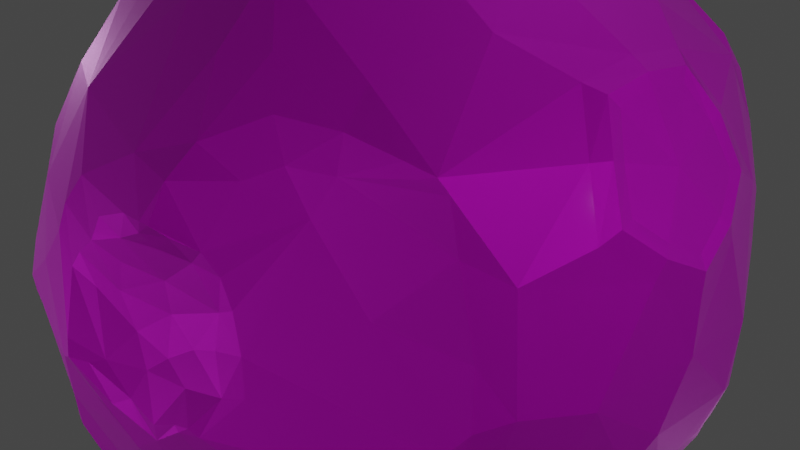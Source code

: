 # Source: planet.blend  (saved by Blender 2.80.75; exported with 4.5.12 LTS)
import bpy
from mathutils import Matrix  # noqa: F401  (used for matrix-valued properties, if any)

bpy.ops.wm.read_factory_settings(use_empty=True)
scene = bpy.context.scene
scene.name = 'Scene'

# ---- collections
col_collection = bpy.data.collections.new('Collection'); scene.collection.children.link(col_collection)

# ---- images (referenced by path relative to the original .blend; pixels are not part of the script)
import os
ASSET_DIR = os.environ.get("B2B_ASSET_DIR", "")  # directory of the original .blend (textures are referenced by path, not embedded)
HERE = os.path.dirname(os.path.abspath(__file__))  # packed textures are extracted next to this script under _unpacked/

def load_image(name, relpath, width, height, colorspace="sRGB"):
    """Load a texture the original file referenced (path relative to the .blend, or extracted next to this script)."""
    p = next((c for c in (os.path.join(HERE, relpath), os.path.join(ASSET_DIR, relpath)) if relpath and os.path.exists(c)), "")
    if p:
        img = bpy.data.images.load(p, check_existing=True)
        img.name = name
    else:  # same state as the original file: an image datablock whose file is absent (Cycles renders it pink)
        img = bpy.data.images.new(name, width, height)
        img.source = "FILE"
        img.filepath = "//" + (relpath or name)
    img.colorspace_settings.name = colorspace
    return img
img_bake = load_image('bake', 'moon.png', 1024, 1024, 'sRGB')

# ---- materials (node trees are filled in below, after node groups)
mat_moon_mat_001 = bpy.data.materials.new('moon mat.001')
mat_moon_mat_001.use_transparent_shadow = False

# ---- material node trees
mat_moon_mat_001.use_nodes = True; mat_moon_mat_001.node_tree.nodes.clear()
_N = mat_moon_mat_001.node_tree.nodes; _L = mat_moon_mat_001.node_tree.links
n0 = _N.new('ShaderNodeOutputMaterial'); n0.name = 'Material Output'; n0.location = (300, 300)
n1 = _N.new('ShaderNodeBsdfPrincipled'); n1.name = 'Principled BSDF'; n1.location = (10, 300)
n1.distribution = 'GGX'
n1.subsurface_method = 'BURLEY'
n1.inputs[1].default_value = 0.4273
n1.inputs[2].default_value = 0.6068
n1.inputs[3].default_value = 1.45
n1.inputs[13].default_value = 0.2205
n1.inputs[15].default_value = 0.3386
n1.inputs[19].default_value = 0.25
n1.inputs[24].default_value = 0.08682
n1.inputs[27].default_value = (0.0, 0.0, 0.0, 1.0)
n1.inputs[28].default_value = 1.0
n2 = _N.new('ShaderNodeTexImage'); n2.name = 'Image Texture'; n2.location = (-400, 215)
n2.image = img_bake
n3 = _N.new('ShaderNodeMix'); n3.name = 'Mix'; n3.location = (-260, 180)
n3.data_type = 'RGBA'
n3.inputs[0].default_value = 0.4273
n3.inputs[7].default_value = (1.0, 1.0, 1.0, 1.0)
n4 = _N.new('ShaderNodeMix'); n4.name = 'Mix.001'; n4.location = (-160, 180)
n4.data_type = 'RGBA'
n4.inputs[0].default_value = 0.3136
n4.inputs[6].default_value = (1.0, 1.0, 1.0, 1.0)
_L.new(n1.outputs[0], n0.inputs[0])
_L.new(n2.outputs[0], n1.inputs[0])
_L.new(n2.outputs[0], n3.inputs[6])
_L.new(n3.outputs[2], n4.inputs[7])
_L.new(n4.outputs[2], n1.inputs[14])
n0.is_active_output = True

# ---- world
world_world = bpy.data.worlds.new('World'); scene.world = world_world
world_world.use_nodes = True; world_world.node_tree.nodes.clear()
_N = world_world.node_tree.nodes; _L = world_world.node_tree.links
n0 = _N.new('ShaderNodeOutputWorld'); n0.name = 'World Output'; n0.location = (300, 300)
n1 = _N.new('ShaderNodeBackground'); n1.name = 'Background'; n1.location = (10, 300)
n1.inputs[0].default_value = (0.05088, 0.05088, 0.05088, 1.0)
_L.new(n1.outputs[0], n0.inputs[0])
n0.is_active_output = True
world_world.color = (0.05088, 0.05088, 0.05088)
world_world.use_sun_shadow = False
world_world.sun_shadow_jitter_overblur = 0.0

# ---- cameras
cam_camera = bpy.data.cameras.new('Camera')
cam_camera.clip_end = 100.0
cam_camera.ortho_scale = 7.314

# ---- lights
light_light_003 = bpy.data.lights.new('Light.003', 'POINT')
light_light_003.transmission_factor = 0.0
light_light_003.energy = 1000.0
light_light_003.shadow_soft_size = 0.1
light_light_003.shadow_maximum_resolution = 0.006
light_light_003.use_absolute_resolution = True
light_light_004 = bpy.data.lights.new('Light.004', 'POINT')
light_light_004.transmission_factor = 0.0
light_light_004.energy = 1000.0
light_light_004.shadow_soft_size = 0.1
light_light_004.shadow_maximum_resolution = 0.006
light_light_004.use_absolute_resolution = True
light_light = bpy.data.lights.new('Light', 'POINT')
light_light.transmission_factor = 0.0
light_light.energy = 1000.0
light_light.shadow_soft_size = 0.1
light_light.shadow_maximum_resolution = 0.006
light_light.use_absolute_resolution = True
light_light_001 = bpy.data.lights.new('Light.001', 'POINT')
light_light_001.transmission_factor = 0.0
light_light_001.energy = 1000.0
light_light_001.shadow_soft_size = 0.1
light_light_001.shadow_maximum_resolution = 0.006
light_light_001.use_absolute_resolution = True
light_light_002 = bpy.data.lights.new('Light.002', 'POINT')
light_light_002.transmission_factor = 0.0
light_light_002.energy = 1000.0
light_light_002.shadow_soft_size = 0.1
light_light_002.shadow_maximum_resolution = 0.006
light_light_002.use_absolute_resolution = True

# ---- meshes
me_icosphere = bpy.data.meshes.new('Icosphere')
me_icosphere.from_pydata([(0.9232, 0.1467, 0.1687), (0.8912, 0.1311, 0.2209), (0.9033, 0.09862, 0.1405), (0.899, 0.04433, 0.1825), (0.894, 0.1397, 0.1821), (0.9244, 0.1529, 0.1963), (0.911, 0.06884, 0.2433), (0.7938, 0.03991, -0.4648), (0.7969, -0.04373, -0.4894), (0.7669, -0.02058, -0.4836), (0.7693, 0.02662, -0.4658), (0.7818, -0.04037, -0.3933), (-0.354, -0.7951, -0.05584), (-0.2171, -0.9074, -0.03826), (-0.2635, -0.7914, -0.2186), (0.02685, -0.7826, 0.5072), (-0.7816, -0.02533, 0.4266), (-0.8021, -0.2818, 0.4198), (-0.7375, -0.218, 0.5483), (-0.1747, 0.8204, -0.01822), (-0.2045, 0.9062, 0.1062), (-0.1746, 0.8251, -0.2799), (-0.0137, 0.3982, -0.7941), (0.0364, 0.2517, -0.8395), (0.4371, 0.6855, 0.2509), (0.3557, 0.6929, 0.3831), (0.471, 0.7681, 0.1412), (0.03886, 0.179, 0.7495), (-0.09571, -0.2698, 0.8614), (-0.2659, -0.6175, -0.4386), (0.7872, -0.4454, -0.3059), (0.7874, 0.1688, -0.2964), (0.8798, -0.1147, 0.1879), (-0.4202, 0.6253, -0.3685), (0.008285, 0.07249, -0.9643), (0.7054, -0.5218, -0.4111), (-0.8321, 3.26e-09, -0.416), (0.703, 0.4818, -0.421), (-0.7125, -0.4822, 0.4311), (-0.7139, 0.49, 0.4175), (0.886, 0.01026, 0.415), (-0.1571, -0.4684, -0.8115), (0.4302, -0.2708, -0.7656), (0.2435, -0.7629, -0.5056), (0.4098, 0.2907, -0.8232), (-0.463, 0.03709, -0.8321), (-0.6547, -0.4687, -0.5049), (-0.1911, 0.5099, -0.8073), (0.22, 0.7883, -0.5156), (-0.0001031, -0.9766, 0.01842), (0.5827, -0.7799, 0.003724), (-0.9113, -0.2851, 0.03154), (-0.5836, -0.7773, -0.003363), (-0.9183, 0.287, 0.01559), (0.5869, 0.7697, 0.007647), (0.03935, 0.9748, 0.02597), (0.6834, -0.489, 0.4619), (-0.2011, -0.8217, 0.4906), (-0.231, 0.7953, 0.4947), (0.6684, 0.4878, 0.4995), (0.1547, -0.4928, 0.8117), (0.5261, -0.01821, 0.813), (-0.4326, -0.294, 0.8107), (-0.3487, 0.6586, -0.5599), (-0.4736, 0.5903, -0.5527), (-0.7022, 0.5049, -0.3364), (-0.6214, 0.5481, -0.4847), (-0.2144, 0.8694, -0.3513), (-0.3044, 0.8808, 0.06962), (-0.4304, 0.8062, 0.1689), (-0.7505, 0.5549, 0.1063), (0.7814, -0.4589, -0.3362), (0.7828, 0.02311, -0.5578), (0.7849, -0.1935, -0.4942), (0.8052, 0.2309, -0.4291), (0.8445, 0.327, -0.242), (0.7833, 0.1563, -0.5141), (0.8956, 0.3519, -0.02022), (0.9332, 0.1995, 0.1338), (0.9248, 0.335, 0.02263), (0.8835, -0.1869, 0.2802), (0.8611, -0.4106, 0.02619), (0.7802, -0.4803, -0.2734), (0.9106, -0.116, 0.2723), (-0.3773, -0.5201, -0.6672), (-0.5941, -0.6129, -0.3907), (0.4094, -0.08678, 0.8456), (0.3352, 0.3416, 0.7711), (0.2333, 0.5156, 0.7703), (-0.09097, 0.4728, 0.7693), (0.4306, 0.1354, 0.8159), (-0.3567, 0.06526, 0.8385), (-0.4344, 0.1767, 0.8114), (-0.3016, 0.3464, 0.823), (0.4897, 0.8183, 0.102), (0.3934, 0.8422, 0.1211), (0.2417, 0.8657, 0.2756), (0.2067, 0.8792, 0.3394), (0.5909, 0.6469, 0.329), (0.1824, 0.8507, 0.4205), (0.2287, 0.7892, 0.5096), (0.5718, 0.6264, 0.4183), (0.3483, 0.698, 0.5279), (0.4414, 0.6477, 0.5138), (0.1116, 0.1788, -0.919), (0.1845, 0.3901, -0.8435), (-0.2386, 0.2751, -0.8667), (-0.05852, 0.1292, -0.9492), (0.09444, 0.4821, -0.7887), (0.0191, 0.5233, -0.7749), (0.01192, 0.9068, -0.2235), (-0.13, 0.8729, -0.3549), (0.03468, 0.9162, -0.1856), (-0.3265, 0.7641, -0.1695), (-0.304, 0.7709, -0.2399), (-0.0969, 0.9407, 0.09406), (-0.2032, 0.9019, 0.1515), (-0.8292, -0.2665, 0.3472), (-0.8876, 0.03686, 0.2918), (-0.873, 0.1038, 0.3538), (-0.8742, -0.1921, 0.2712), (-0.8224, 0.1245, 0.4744), (-0.8937, -0.03727, 0.2881), (-0.7815, 0.09404, 0.5461), (-0.7052, -0.1727, 0.598), (-0.7029, -0.09697, 0.6289), (-0.7193, 0.01806, 0.6188), (0.1953, -0.8567, 0.4043), (0.01746, -0.9113, 0.2278), (-0.02916, -0.9208, 0.2217), (-0.1215, -0.8791, 0.3197), (0.1674, -0.8008, 0.504), (-0.213, -0.8129, -0.2495), (-0.5261, -0.74, -0.234), (-0.4225, -0.7241, -0.2663), (-0.5419, -0.7729, -0.1285), (-0.3546, -0.851, 0.08866), (0.7881, -0.06292, -0.4144), (0.7829, -0.006292, -0.3867), (0.797, 0.01689, -0.4919), (0.7835, 0.01456, -0.3917), (0.7852, 0.04551, -0.4356), (0.8907, 0.08733, 0.09931), (0.9008, 0.03104, 0.1733), (0.9097, 0.02167, 0.2013), (0.9145, 0.1195, 0.2473), (0.9136, 0.07943, 0.2686), (0.6651, -0.6795, 0.05183), (0.666, -0.6953, 0.0004639), (0.7013, -0.5965, 0.1467), (0.7006, -0.6259, -0.08822), (0.7619, -0.5505, 0.03728), (0.6787, -0.6031, 0.000825), (0.7018, -0.5757, 0.058), (0.7428, -0.5632, 0.08028), (0.7093, -0.568, 0.01293), (0.6659, -0.6387, 0.05165), (0.6645, -0.641, 0.0122), (0.6732, -0.6039, 0.04985), (0.8966, 0.126, 0.1578), (0.8897, 0.05954, 0.2197), (0.9103, 0.1037, 0.2499), (0.8871, 0.09023, 0.234), (0.8758, 0.1095, 0.2173), (0.8708, 0.08612, 0.1787), (0.8739, 0.07387, 0.2075), (0.8744, 0.1186, 0.1871), (0.8799, 0.1005, 0.1608), (0.895, 0.06805, 0.1515), (0.7989, -0.0179, -0.4979), (0.759, -0.04526, -0.4218), (0.7917, -0.06011, -0.4714), (0.7873, 0.03652, -0.4112), (0.7521, 0.002426, -0.4174), (0.747, -0.02195, -0.4552), (0.7529, -0.01916, -0.4117), (0.7595, 0.0211, -0.4216), (0.7506, 0.0006612, -0.4642), (0.7676, -0.04796, -0.4685), (-0.4379, -0.7701, -0.08588), (-0.3575, -0.7649, -0.1356), (-0.48, -0.7475, -0.2116), (-0.2948, -0.8052, -0.08888), (-0.4281, -0.7394, -0.2271), (-0.1897, -0.919, -0.07614), (-0.2376, -0.8423, -0.1223), (-0.4883, -0.8359, 0.0102), (-0.06596, -0.8341, 0.3464), (-0.0536, -0.9067, 0.2381), (-0.05116, -0.8052, 0.4201), (0.1966, -0.8375, 0.4658), (0.01351, -0.8269, 0.3342), (0.09896, -0.8138, 0.4048), (-0.8116, 0.05801, 0.4802), (-0.8467, 0.0631, 0.402), (-0.8237, -0.0532, 0.3554), (-0.8335, -0.1714, 0.3315), (-0.7672, -0.1958, 0.4399), (-0.7526, -0.09657, 0.4711), (-0.1379, 0.8564, 0.01763), (-0.2483, 0.8322, 0.02636), (-0.07675, 0.8554, -0.2228), (-0.2323, 0.7933, -0.0518), (-0.1669, 0.7937, -0.1107), (-0.1605, 0.8019, -0.1984), (-0.2999, 0.7736, -0.158), (-0.3417, 0.8193, 0.01001), (-0.09242, 0.8426, -0.05727), (-0.05549, 0.9123, 0.002389), (0.006736, 0.4581, -0.796), (-0.09056, 0.3782, -0.8061), (0.1491, 0.4024, -0.8341), (0.02109, 0.1791, -0.8949), (-0.04707, 0.298, -0.8151), (-0.05435, 0.2245, -0.858), (-0.1793, 0.2976, -0.856), (-0.1451, 0.4832, -0.8336), (-0.1151, 0.5103, -0.8253), (0.2896, 0.7815, 0.4979), (0.3002, 0.7515, 0.4254), (0.4771, 0.7164, 0.1885), (0.5468, 0.6363, 0.399), (0.304, 0.8266, 0.205), (0.3931, 0.7351, 0.2054), (0.2936, 0.7604, 0.3341), (0.3621, 0.7036, 0.2887), (0.5103, 0.6652, 0.2631), (0.4412, 0.6563, 0.3266), (-0.2283, 0.1933, 0.794), (-0.02334, 0.3543, 0.7739), (-0.06982, -0.07897, 0.8112), (0.8905, -0.1998, 0.2086), (0.9024, -0.1295, 0.243), (0.846, 0.02588, 0.003799), (0.781, -0.106, -0.3084), (0.8388, -0.2589, -0.03319), (0.8105, 0.2278, -0.356), (-0.5551, 0.5943, -0.1784), (-0.5142, 0.7446, 0.114), (-0.7282, 0.5757, 0.07648), (-0.381, 0.6598, -0.4779), (-0.07405, -0.2283, -0.8974), (0.5652, -0.4329, -0.6135), (0.7611, -0.3729, -0.4535), (0.5663, 0.4213, -0.6182), (-0.2356, -0.09681, -0.8994), (-0.8095, -0.1902, -0.4767), (-0.03382, 0.09358, -0.9611), (0.4921, 0.6404, -0.471), (0.7659, -0.4812, -0.3649), (0.9224, 0.1416, 0.2279), (0.4134, -0.8105, 0.2303), (-0.9104, -0.1176, -0.2748), (-0.6447, -0.6401, 0.2297), (0.641, 0.6421, -0.2352), (0.4596, -0.669, 0.469), (-0.4948, -0.6415, 0.4703), (0.7779, 0.2228, 0.48), (0.2168, -0.7115, 0.601), (-0.6006, -0.3945, 0.6181), (-0.5693, 0.4186, 0.6194), (-0.1695, -0.5439, -0.7864), (0.2501, -0.1475, -0.9044), (0.492, -0.6424, -0.4699), (0.1884, 0.1542, -0.9169), (-0.6958, 0.002141, -0.6194), (-0.5965, -0.5327, -0.5406), (-0.1649, 0.6657, -0.6531), (-0.7732, 0.2267, -0.4713), (-0.09096, 0.8345, -0.4721), (0.1655, -0.9095, 0.2583), (0.655, -0.6699, -0.1736), (-0.7958, -0.4596, 0.2114), (-0.8939, 0.1403, -0.2293), (0.763, -0.2106, 0.5135), (-0.4847, 0.6419, 0.4855), (0.1735, -0.348, 0.8727), (0.7045, -0.001236, 0.6196), (-0.3452, -0.1932, 0.8746), (-0.4056, 0.2815, 0.854), (0.638, 0.2068, 0.6571), (0.4278, 0.5046, 0.6707), (-0.3342, 0.4831, 0.7409), (-0.4203, 0.548, 0.6362), (-0.4089, -0.05399, 0.8494), (-0.1356, -0.3887, 0.8506), (-0.3047, -0.5531, 0.6855), (0.4369, -0.4467, 0.6889), (0.5912, -0.2496, 0.6732), (-0.9345, -0.004215, -0.01367), (-0.4796, -0.7583, 0.2787), (-0.1303, -0.9029, 0.2605), (0.2732, 0.8881, -0.1017), (0.4109, 0.795, -0.254), (0.1146, 0.9076, -0.2441), (-0.661, 0.5272, -0.4959), (-0.7957, 0.4226, -0.2861), (-0.7534, -0.5455, -0.005829), (-0.7988, -0.3992, -0.2514), (-0.6344, -0.6411, -0.2863), (0.2903, -0.8885, 0.03305), (0.1112, -0.8946, -0.2787), (0.4687, -0.7638, -0.2674), (0.4171, 0.5426, -0.6415), (-0.001021, 0.6124, -0.7288), (-0.465, 0.5202, -0.638), (-0.5609, 0.2586, -0.696), (-0.585, -0.2442, -0.6769), (-0.3392, -0.245, -0.8271), (-0.4014, -0.4909, -0.7031), (0.6647, -0.1176, -0.6628), (0.4522, -0.0264, -0.8411), (0.03246, -0.6433, -0.6916), (0.1826, -0.3311, -0.8663), (0.3562, -0.4937, -0.7174), (-0.5967, 0.5571, -0.5204), (-0.239, 0.7682, -0.5089), (-0.7531, 0.5064, -0.1221), (-0.5797, 0.7191, 0.1905), (-0.6748, 0.6439, 0.1648), (-0.2766, 0.7958, -0.2965), (-0.4463, 0.7512, 0.352), (0.7858, -0.03252, -0.5611), (0.7615, -0.1321, -0.5591), (0.7836, 0.07281, -0.5662), (0.8562, 0.3775, -0.115), (0.8607, -0.3546, 0.1729), (0.907, -0.0814, 0.3294), (0.7806, 0.3093, -0.452), (0.7909, -0.4392, 0.2621), (-0.1555, -0.5697, -0.7334), (0.06346, -0.8025, -0.4664), (-0.05552, -0.6344, -0.6692), (-0.09005, -0.951, -0.1283), (0.1255, -0.7907, -0.5242), (0.02957, -0.835, -0.3821), (0.3116, -0.1575, 0.8436), (0.1717, 0.5221, 0.8159), (0.1081, 0.5295, 0.7781), (0.4773, -0.002798, 0.8627), (-0.4385, 0.1027, 0.8028), (-0.3859, 0.2942, 0.8567), (-0.4178, 0.2326, 0.8504), (0.0229, -0.3307, 0.8857), (0.1701, -0.2751, 0.8774), (-0.3047, -0.1275, 0.8759), (0.2338, 0.2858, 0.777), (0.1066, -0.138, 0.8267), (0.2627, -0.004706, 0.8007), (0.4759, 0.03563, 0.8554), (-0.1197, -0.3408, 0.8704), (0.6091, 0.6906, 0.2204), (0.5699, 0.7416, 0.1577), (0.2666, 0.8789, 0.1662), (0.1972, 0.8391, 0.4491), (0.3813, 0.6629, 0.5353), (0.497, 0.6487, 0.4796), (0.3249, 0.7459, 0.5091), (0.3814, 0.6846, 0.465), (0.2323, 0.8505, 0.3891), (0.2628, 0.7506, 0.5497), (0.2324, 0.8668, 0.3331), (0.2872, 0.8409, 0.2199), (0.5271, 0.7934, 0.1149), (0.05614, 0.1412, -0.943), (-0.1006, 0.1523, -0.9303), (-0.1604, 0.4969, -0.8507), (0.1688, 0.3315, -0.8593), (-0.1722, 0.1804, -0.9036), (0.2606, 0.3557, -0.8517), (0.1632, 0.2486, -0.8865), (-0.1282, 0.2116, -0.8879), (-0.02955, 0.906, -0.2601), (-0.04147, 0.8809, -0.3158), (-0.1889, 0.8777, -0.355), (-0.009192, 0.994, -0.000756), (-0.0172, 0.8956, -0.1464), (-0.03602, 0.9467, 0.006974), (-0.3559, 0.7713, -0.07756), (-0.7889, -0.306, 0.4448), (-0.8935, -0.1207, 0.2818), (-0.6545, 0.1533, 0.6675), (-0.7674, 0.01568, 0.557), (-0.9002, 0.1634, 0.2475), (0.1259, -0.9032, 0.2629), (0.03824, -0.7552, 0.5595), (-0.07635, -0.8044, 0.5101), (-0.1501, -0.8291, 0.4758), (-0.1844, -0.8801, -0.2054), (-0.3284, -0.7455, -0.2479), (-0.5565, -0.8133, -0.0357), (-0.2181, -0.9218, -0.004001), (-0.405, -0.8435, 0.05944), (-0.314, -0.8475, -0.01), (-0.5366, -0.823, -0.01408), (0.7911, -0.08515, -0.4484), (0.9185, 0.1231, 0.1438), (0.8973, -0.03178, 0.2017), (0.6776, -0.6495, 0.0925), (0.739, -0.5799, -0.07022), (0.7528, -0.564, -0.02124), (0.6704, -0.6803, 0.004138), (0.6939, -0.6252, -0.03908), (0.6965, -0.6028, 0.09681), (0.9129, 0.0406, 0.2085), (0.93, 0.1433, 0.1567), (0.7826, -0.06675, -0.4413), (-0.3358, -0.7639, -0.1995), (-0.5042, -0.7974, -0.04254), (0.1079, -0.8458, 0.3301), (-0.154, -0.8365, 0.4355), (-0.8551, -0.001329, 0.3445), (-0.787, -0.1553, 0.3859), (-0.8198, 0.09499, 0.5151), (-0.09956, 0.8658, -0.2846), (-0.2523, 0.7987, -0.2638), (-0.05879, 0.8559, -0.1493), (-0.1348, 0.91, 0.06976), (-0.06966, 0.4585, -0.8061), (0.0554, 0.4167, -0.8033), (0.04614, 0.3334, -0.8082), (0.4311, 0.6614, 0.4291), (-0.2245, 0.1495, 0.7946), (-0.3567, 0.2447, 0.8377), (-0.139, 0.3087, 0.7904), (0.1185, 0.3835, 0.7872), (0.1366, 0.3692, 0.7831), (-0.4443, -0.6213, -0.3966), (0.8578, 0.2821, -0.1596), (0.9141, 0.2777, 0.008077), (0.933, 0.1741, 0.1365), (0.827, -0.4427, -0.1444), (0.8827, -0.2806, 0.1123), (-0.639, 0.6737, 0.1252), (-0.328, 0.8709, 0.08751), (-0.3856, 0.7916, 0.009652), (-0.2408, 0.8421, -0.3258), (0.6221, -0.3142, -0.6598), (-0.2653, 0.09332, -0.903), (-0.3199, 0.2656, -0.8524), (0.243, 0.2516, -0.8869), (0.8176, -0.4908, 0.001325), (0.7376, 0.5615, -0.146), (0.8155, 0.4913, 0.008848), (-0.6567, 0.2811, 0.6138), (-0.7899, 0.2418, 0.4904), (0.5541, 0.2405, 0.7188), (0.4549, 0.3995, 0.7071), (0.5555, 0.6066, 0.5007), (0.2835, 0.6469, 0.6347), (0.3359, 0.6065, 0.6395), (-0.5556, 0.1058, 0.7443), (-0.5702, -0.04767, 0.7386), (-0.6383, 0.08999, 0.6854), (0.03237, -0.3931, 0.8713), (-0.267, -0.2964, 0.8708), (-0.05504, -0.6935, 0.6387), (-0.1494, -0.8135, 0.5101), (0.09776, -0.6842, 0.6427), (0.495, -0.003686, 0.8577), (0.3506, -0.2404, 0.8466), (0.5336, 0.814, 0.07416), (0.6111, 0.5905, 0.4491), (0.5898, 0.752, 0.1204), (0.6378, 0.6286, 0.3168), (0.05978, 0.8345, 0.4719), (-0.1184, 0.9158, 0.214), (-0.3693, 0.8195, 0.2745), (-0.279, 0.8915, 0.08589), (-0.2182, 0.8747, 0.2643), (-0.8452, 0.3508, 0.2412), (-0.9128, -0.2011, 0.1861), (-0.9196, 0.07785, 0.1656), (-0.764, -0.3688, 0.4605), (-0.8941, -0.2483, 0.1986), (-0.823, -0.3702, 0.2852), (-0.327, -0.8417, 0.2511), (0.2282, -0.8472, 0.4511), (0.08803, -0.9379, 0.1796), (-0.01888, -0.9492, 0.1424), (0.6349, -0.6621, 0.2275), (0.6415, -0.7331, 0.003262), (0.6987, -0.5675, 0.2647), (0.1425, 0.925, 0.211), (0.2493, 0.9086, 0.06575), (0.003648, 0.9802, -0.04538), (0.06357, 0.8654, -0.3749), (0.1061, 0.8877, -0.3027), (-0.6307, -0.5704, -0.4495), (-0.5503, -0.7117, -0.275), (-0.5869, -0.7255, -0.1887), (0.276, 0.511, -0.7359), (0.1296, 0.604, -0.7028), (-0.2882, 0.608, -0.6701), (-0.3219, 0.7249, -0.4438), (-0.2261, 0.8424, -0.441), (-0.6621, 0.6431, 0.2492), (-0.7873, 0.4904, 0.1872), (-0.8391, 0.4579, 0.00218), (-0.6845, 0.515, -0.4631), (-0.7745, 0.5356, 0.0179), (-0.4684, 0.6033, -0.4661), (0.9226, 0.01866, 0.214), (0.9087, 0.06789, 0.3284), (0.6688, 0.1258, -0.6623), (0.7982, 0.1201, -0.4333), (0.8053, 0.07842, -0.5151), (0.8305, 0.386, 0.2496), (0.6462, 0.3076, -0.6086), (0.8026, 0.001844, -0.5305), (0.7853, 0.1065, -0.3726), (0.7975, -0.09918, -0.5102), (0.8025, -0.01855, -0.5141), (0.8237, -0.3483, 0.2989), (0.8294, -0.2178, 0.4043), (0.8164, 0.4011, -0.2754), (-0.5326, -0.5437, -0.5481), (0.1308, -0.8307, -0.4518), (-0.243, 0.548, 0.7159), (-0.1046, 0.6054, 0.7023), (-0.2282, -0.2523, 0.8848), (0.2804, 0.1393, 0.7927), (0.2645, 0.8101, 0.4381), (0.2407, 0.8389, 0.4223), (0.183, 0.6526, 0.6739), (0.01003, 0.6842, 0.6469), (-0.194, 0.4115, -0.8501), (-0.1554, 0.8578, -0.3138), (-0.2965, 0.7888, -0.07419), (-0.266, 0.885, 0.08031), (-0.7391, -0.04622, 0.5824), (-0.6262, -0.161, 0.6931), (-0.6234, -0.2361, 0.6685), (-0.7523, -0.2405, 0.5269), (-0.735, -0.135, 0.5555), (0.1103, -0.8032, 0.4808), (-0.1501, -0.9486, -0.006578), (-0.244, -0.9022, -0.0125), (-0.1483, -0.9252, -0.1847), (-0.08254, -0.9012, -0.2406), (-0.2833, -0.7577, -0.255), (-0.3651, -0.8314, 0.01118), (-0.1607, -0.92, -0.1803), (0.7903, -0.2464, -0.4484), (0.7945, -0.1221, -0.4607), (0.7855, -0.1244, -0.3843), (0.9172, 0.04942, 0.2298), (0.7179, -0.593, -0.03632), (0.765, -0.5549, 0.006663), (-0.8339, -0.1835, -0.3493), (0.5202, 0.7053, -0.3224), (-0.8942, -0.0008082, -0.2322), (0.3776, -0.6131, 0.5986), (-0.4671, -0.5451, 0.5998), (-0.8354, 0.1797, -0.354), (-0.7407, -0.5307, -0.1722), (0.286, -0.8653, -0.1723), (-0.7363, 0.113, -0.5447), (-0.7361, -0.1125, -0.5443), (-0.4556, -0.3241, -0.739), (0.3109, -0.0661, -0.8456), (0.2264, -0.4643, -0.7344), (0.4422, -0.4754, -0.6315), (-0.7721, -0.2283, -0.4695), (-0.8345, -0.2641, -0.3205), (-0.8931, -0.141, -0.2273), (-0.9215, -0.0004964, -0.1515), (-0.9112, 0.1162, -0.2762), (-0.8101, 0.1884, -0.4789), (-0.8368, 0.2596, -0.3266), (-0.7458, 0.002122, -0.602), (-0.6948, 0.1637, -0.6002), (-0.6945, -0.1625, -0.5998), (-0.7905, -0.1585, -0.4533), (-0.8616, -0.2201, -0.3523), (-0.8746, -0.09815, -0.2848), (-0.934, -0.0006665, -0.2117), (-0.8753, 0.09619, -0.2858), (-0.7906, 0.1565, -0.4557), (-0.8635, 0.216, -0.3577), (-0.7372, 0.002106, -0.558), (-0.7449, 0.1361, -0.586), (-0.7446, -0.1352, -0.5857), (0.1975, -0.1402, -0.8956), (0.2822, -0.003568, -0.8867), (0.4478, 0.008878, -0.8157), (0.1224, -0.3437, -0.8526), (0.1771, -0.53, -0.7383), (0.3312, -0.5436, -0.6735), (0.5529, -0.4009, -0.6682), (0.4674, -0.5442, -0.5983), (0.6422, -0.1367, -0.7105), (0.6418, -0.3351, -0.6029), (0.2516, -0.1623, -0.8525), (0.3189, -0.03619, -0.8968), (0.4248, -0.05787, -0.7989), (0.1886, -0.334, -0.8172), (0.2268, -0.4822, -0.7717), (0.3413, -0.4745, -0.6864), (0.5157, -0.3923, -0.6436), (0.4704, -0.4945, -0.655), (0.5987, -0.1585, -0.6815), (0.5804, -0.3122, -0.6365)], [], [(155, 548, 151), (398, 403, 149), (403, 153, 154), (156, 158, 398), (158, 156, 157), (157, 156, 147), (147, 156, 398), (153, 158, 155), (158, 153, 403), (158, 152, 155), (157, 152, 158), (0, 4, 159), (160, 6, 546), (162, 161, 6), (162, 165, 163), (160, 162, 6), (146, 6, 161), (4, 5, 1), (1, 166, 4), (4, 166, 159), (166, 167, 159), (165, 160, 3), (164, 3, 168), (143, 168, 3), (2, 159, 167), (167, 168, 2), (2, 168, 142), (169, 9, 8), (512, 139, 169), (170, 11, 137), (140, 176, 172), (138, 175, 140), (175, 138, 11), (137, 11, 545), (175, 170, 174), (176, 173, 177), (176, 10, 141), (178, 170, 406), (177, 139, 10), (139, 177, 9), (9, 174, 178), (178, 171, 8), (12, 179, 180), (180, 182, 12), (182, 180, 14), (132, 14, 540), (182, 185, 13), (134, 181, 133), (408, 390, 135), (191, 188, 129), (535, 192, 190), (15, 192, 535), (187, 191, 189), (410, 189, 387), (187, 189, 410), (411, 195, 16), (17, 412, 117), (16, 195, 412), (530, 198, 534), (197, 198, 412), (16, 198, 530), (198, 16, 412), (413, 193, 123), (121, 193, 413), (123, 382, 126), (207, 199, 208), (203, 207, 416), (414, 527, 21), (415, 204, 21), (203, 204, 205), (204, 203, 416), (201, 204, 416), (200, 202, 206), (19, 202, 200), (19, 200, 199), (417, 199, 20), (199, 417, 208), (418, 209, 22), (109, 209, 418), (419, 420, 22), (213, 420, 23), (368, 215, 371), (106, 215, 368), (213, 214, 215), (214, 213, 23), (212, 214, 23), (214, 212, 365), (104, 212, 23), (420, 370, 23), (367, 370, 420), (105, 367, 211), (418, 210, 216), (22, 210, 418), (358, 357, 102), (218, 357, 219), (224, 219, 25), (219, 224, 359), (220, 226, 351), (223, 220, 26), (96, 224, 222), (225, 224, 25), (224, 225, 222), (225, 223, 222), (226, 227, 221), (98, 226, 221), (227, 225, 25), (25, 421, 227), (227, 421, 221), (86, 348, 336), (341, 423, 93), (423, 341, 342), (426, 425, 27), (338, 425, 337), (347, 344, 336), (427, 489, 85), (80, 231, 232), (78, 430, 428), (233, 234, 31), (234, 235, 30), (432, 235, 32), (114, 320, 33), (596, 593, 42), (241, 586, 41), (602, 599, 42), (243, 592, 73), (241, 245, 34), (245, 308, 45), (439, 438, 45), (370, 440, 104), (443, 442, 54), (123, 381, 444), (126, 381, 123), (444, 381, 279), (280, 257, 59), (277, 280, 61), (447, 446, 59), (360, 449, 357), (275, 283, 58), (283, 260, 279), (341, 279, 342), (286, 285, 62), (456, 286, 57), (458, 258, 60), (460, 276, 60), (336, 460, 86), (287, 460, 60), (288, 287, 56), (274, 288, 56), (277, 274, 40), (98, 464, 351), (97, 465, 99), (470, 445, 39), (118, 472, 122), (120, 474, 117), (290, 253, 52), (256, 290, 57), (479, 129, 188), (480, 251, 50), (255, 480, 56), (483, 484, 55), (353, 484, 483), (293, 292, 54), (292, 294, 55), (112, 487, 110), (297, 272, 51), (38, 272, 253), (52, 490, 390), (300, 270, 49), (251, 300, 50), (263, 302, 43), (302, 271, 50), (303, 244, 44), (248, 303, 48), (492, 304, 48), (267, 304, 47), (63, 493, 64), (45, 306, 439), (305, 306, 295), (309, 266, 46), (312, 261, 41), (33, 240, 501), (65, 237, 33), (497, 470, 39), (296, 499, 295), (321, 275, 58), (42, 595, 601), (72, 324, 506), (506, 324, 76), (507, 250, 78), (257, 507, 59), (397, 502, 83), (144, 502, 397), (77, 428, 325), (80, 232, 83), (75, 236, 74), (508, 328, 76), (244, 508, 44), (514, 274, 56), (515, 328, 37), (516, 84, 29), (331, 335, 29), (330, 332, 29), (301, 517, 43), (519, 525, 58), (28, 520, 350), (279, 341, 282), (278, 345, 91), (348, 521, 27), (90, 521, 349), (357, 218, 360), (26, 94, 95), (523, 522, 359), (524, 525, 338), (100, 525, 524), (353, 362, 222), (101, 221, 356), (99, 359, 97), (526, 215, 106), (371, 365, 368), (366, 216, 526), (527, 436, 21), (67, 436, 527), (113, 205, 114), (415, 436, 320), (21, 436, 415), (126, 530, 125), (532, 259, 62), (385, 535, 131), (185, 388, 542), (132, 388, 14), (390, 394, 52), (536, 333, 49), (537, 393, 13), (391, 13, 184), (408, 394, 390), (393, 541, 12), (136, 541, 393), (185, 184, 13), (234, 510, 31), (396, 2, 142), (168, 143, 142), (143, 3, 144), (502, 404, 546), (157, 401, 402), (399, 400, 547), (400, 548, 155), (402, 547, 152), (399, 402, 150), (147, 401, 157), (546, 6, 146), (144, 3, 404), (404, 160, 546), (405, 0, 396), (406, 137, 395), (8, 171, 395), (180, 407, 14), (407, 180, 183), (135, 179, 408), (130, 188, 187), (130, 187, 410), (386, 189, 15), (385, 386, 15), (194, 411, 16), (382, 16, 530), (193, 382, 123), (114, 415, 320), (416, 207, 376), (115, 417, 116), (208, 417, 377), (418, 217, 109), (209, 419, 22), (107, 365, 364), (214, 371, 215), (365, 371, 214), (370, 104, 23), (367, 420, 211), (363, 94, 26), (220, 363, 26), (362, 96, 222), (96, 362, 353), (358, 421, 25), (347, 230, 28), (422, 230, 27), (91, 230, 422), (228, 422, 27), (228, 423, 92), (93, 423, 424), (229, 424, 27), (89, 424, 229), (424, 89, 93), (92, 423, 342), (425, 229, 27), (346, 426, 27), (87, 426, 346), (88, 426, 87), (389, 427, 29), (134, 427, 389), (77, 429, 428), (428, 429, 78), (79, 429, 77), (142, 233, 31), (144, 397, 143), (142, 430, 396), (233, 397, 32), (235, 431, 30), (231, 432, 32), (433, 238, 239), (237, 378, 33), (378, 237, 239), (69, 434, 238), (435, 434, 206), (435, 378, 239), (378, 113, 33), (113, 114, 33), (320, 436, 67), (323, 310, 322), (438, 245, 45), (366, 439, 47), (526, 439, 366), (106, 439, 526), (107, 438, 365), (105, 369, 367), (264, 440, 44), (34, 364, 104), (440, 369, 44), (243, 249, 35), (543, 243, 73), (249, 71, 82), (271, 481, 50), (249, 271, 35), (150, 271, 249), (431, 441, 400), (249, 399, 150), (400, 441, 548), (148, 481, 150), (431, 399, 82), (400, 399, 431), (515, 442, 325), (442, 254, 54), (77, 443, 79), (444, 445, 123), (123, 445, 413), (61, 349, 459), (459, 349, 339), (446, 280, 59), (281, 447, 59), (281, 450, 88), (103, 450, 448), (448, 356, 103), (88, 449, 337), (449, 360, 337), (450, 449, 88), (453, 381, 126), (92, 342, 453), (126, 452, 451), (125, 452, 126), (451, 452, 340), (531, 452, 125), (340, 452, 284), (451, 453, 126), (92, 451, 340), (343, 454, 276), (454, 343, 350), (520, 455, 350), (455, 278, 62), (454, 285, 60), (285, 455, 62), (457, 456, 57), (385, 456, 457), (457, 386, 385), (190, 477, 131), (456, 458, 60), (385, 458, 456), (459, 339, 86), (344, 276, 336), (343, 276, 344), (459, 460, 61), (86, 460, 459), (461, 463, 54), (462, 448, 59), (464, 462, 59), (463, 464, 54), (351, 464, 463), (465, 466, 58), (99, 465, 354), (375, 466, 55), (115, 466, 375), (467, 321, 58), (68, 434, 468), (468, 434, 69), (116, 468, 469), (466, 469, 58), (383, 470, 53), (470, 383, 119), (289, 472, 53), (122, 472, 471), (471, 380, 122), (118, 383, 472), (119, 383, 118), (472, 383, 53), (474, 471, 51), (475, 272, 38), (473, 475, 38), (290, 476, 57), (392, 476, 186), (394, 186, 52), (49, 291, 536), (476, 291, 57), (136, 476, 392), (477, 190, 127), (387, 457, 57), (457, 387, 386), (270, 478, 49), (387, 57, 410), (478, 479, 49), (410, 57, 130), (188, 291, 479), (291, 188, 130), (479, 291, 49), (147, 481, 148), (326, 441, 81), (151, 441, 154), (481, 480, 50), (398, 480, 481), (481, 147, 398), (329, 441, 326), (154, 441, 329), (480, 482, 56), (149, 482, 398), (482, 329, 56), (96, 483, 361), (363, 461, 94), (94, 461, 95), (484, 353, 95), (484, 292, 55), (269, 486, 48), (67, 374, 495), (373, 486, 111), (55, 485, 375), (294, 485, 55), (487, 294, 48), (486, 487, 48), (372, 487, 486), (110, 487, 372), (489, 490, 85), (133, 490, 489), (490, 133, 135), (299, 490, 52), (488, 299, 46), (303, 491, 48), (491, 303, 44), (369, 491, 44), (366, 304, 217), (491, 492, 48), (105, 492, 491), (108, 492, 105), (109, 492, 108), (305, 493, 47), (315, 305, 295), (66, 315, 295), (493, 267, 47), (41, 261, 309), (516, 266, 84), (43, 334, 312), (330, 261, 332), (494, 240, 33), (320, 494, 33), (316, 494, 495), (239, 237, 500), (70, 496, 319), (500, 498, 70), (496, 497, 39), (70, 497, 496), (498, 500, 317), (498, 296, 53), (317, 296, 498), (296, 317, 65), (319, 496, 318), (501, 65, 33), (64, 315, 501), (501, 315, 66), (327, 503, 40), (0, 430, 78), (503, 502, 546), (146, 503, 546), (0, 78, 5), (145, 503, 146), (5, 78, 250), (503, 250, 40), (72, 504, 324), (322, 310, 72), (506, 505, 72), (76, 505, 506), (32, 397, 232), (75, 428, 236), (428, 75, 325), (443, 507, 79), (464, 443, 54), (76, 324, 508), (72, 509, 322), (510, 505, 31), (141, 7, 510), (139, 509, 7), (511, 544, 73), (323, 511, 73), (322, 511, 323), (512, 511, 322), (509, 512, 322), (329, 513, 56), (326, 513, 329), (80, 513, 326), (513, 514, 56), (76, 328, 74), (332, 331, 29), (84, 330, 29), (333, 301, 49), (301, 539, 335), (331, 517, 335), (43, 517, 334), (279, 282, 283), (89, 518, 93), (518, 519, 58), (345, 230, 91), (91, 284, 278), (340, 284, 91), (278, 284, 62), (339, 349, 86), (521, 346, 27), (522, 219, 359), (524, 360, 100), (525, 465, 58), (95, 223, 26), (421, 356, 221), (103, 356, 421), (526, 210, 215), (374, 527, 111), (67, 527, 374), (528, 202, 205), (200, 529, 20), (375, 377, 115), (531, 532, 62), (379, 473, 533), (259, 473, 38), (533, 532, 18), (197, 533, 18), (379, 533, 17), (122, 380, 195), (196, 380, 120), (194, 121, 119), (191, 128, 409), (129, 128, 191), (131, 535, 190), (186, 394, 408), (184, 536, 391), (542, 388, 538), (335, 540, 29), (539, 388, 132), (540, 389, 29), (12, 182, 393), (393, 182, 13), (186, 541, 392), (12, 541, 179), (538, 184, 542), (543, 544, 137), (234, 545, 138), (545, 234, 30), (141, 510, 172), (543, 545, 71), (137, 545, 543), (1, 145, 161), (145, 1, 250), (152, 547, 155), (158, 403, 398), (1, 161, 162, 163), (167, 166, 164), (164, 166, 163, 165), (160, 165, 162), (250, 1, 5), (406, 395, 171, 178), (502, 144, 404), (1, 163, 166), (165, 3, 164), (168, 167, 164), (9, 169, 139), (173, 176, 140, 175), (141, 10, 7), (174, 177, 173, 175), (11, 170, 175), (138, 545, 11), (192, 409, 127, 190), (177, 10, 176), (170, 178, 174), (10, 139, 7), (177, 174, 9), (8, 9, 178), (183, 180, 179), (134, 389, 183), (407, 183, 389), (183, 181, 134), (14, 185, 182), (135, 133, 181), (187, 188, 191), (191, 192, 15, 189), (197, 18, 534, 198), (409, 192, 191), (118, 122, 411), (122, 195, 411), (17, 197, 412), (203, 202, 19, 207), (19, 199, 207), (414, 373, 111, 527), (205, 202, 203), (373, 414, 372), (414, 21, 204, 201), (114, 205, 415), (204, 415, 205), (372, 414, 201), (416, 110, 372, 201), (485, 112, 208, 377), (375, 485, 377), (213, 210, 22, 420), (20, 199, 200), (108, 211, 419), (211, 420, 419), (358, 25, 219, 357), (215, 210, 213), (104, 364, 212), (108, 105, 211), (361, 359, 224, 96), (24, 226, 220), (24, 220, 223), (425, 426, 88, 337), (24, 223, 225), (24, 227, 226), (351, 226, 98), (24, 225, 227), (340, 91, 422), (347, 28, 343, 344), (489, 427, 134, 133), (142, 31, 428, 430), (32, 232, 231), (233, 32, 235, 234), (586, 241, 34, 583), (326, 81, 432), (235, 432, 81), (82, 71, 30), (319, 318, 433), (243, 35, 242, 592), (245, 241, 41, 308), (438, 439, 106, 368), (549, 575, 36, 573), (563, 46, 298, 564), (298, 51, 565, 564), (550, 254, 37, 248), (248, 48, 293, 550), (293, 54, 254, 550), (551, 577, 36, 575), (565, 51, 289, 566), (289, 53, 273, 566), (442, 443, 77, 325), (258, 477, 255, 552), (255, 56, 287, 552), (287, 60, 258, 552), (259, 38, 256, 553), (256, 57, 286, 553), (286, 62, 259, 553), (280, 277, 40, 257), (87, 90, 446, 447), (283, 275, 39, 260), (102, 357, 449), (456, 60, 285, 286), (458, 385, 131, 258), (288, 61, 460, 287), (336, 276, 460), (274, 277, 61, 288), (445, 470, 119, 121), (290, 256, 38, 253), (480, 255, 477, 251), (293, 48, 294, 292), (296, 295, 268, 569), (554, 578, 36, 577), (273, 53, 296, 569), (272, 297, 52, 253), (297, 51, 298, 555), (298, 46, 299, 555), (299, 52, 297, 555), (251, 477, 270, 300), (135, 390, 490), (155, 151, 154, 153), (300, 49, 301, 556), (301, 43, 302, 556), (302, 50, 300, 556), (302, 263, 35, 271), (303, 248, 37, 244), (269, 48, 304, 267), (109, 304, 492), (316, 269, 267), (305, 47, 439, 306), (306, 45, 265, 571), (557, 580, 36, 578), (571, 268, 295, 306), (265, 45, 307, 572), (572, 307, 46, 563), (558, 573, 36, 580), (307, 45, 308, 559), (308, 41, 309, 559), (309, 46, 307, 559), (595, 42, 593, 560), (84, 266, 309), (583, 34, 264, 584), (264, 44, 585, 584), (312, 41, 586, 587), (332, 261, 312), (596, 42, 598, 561), (588, 43, 312, 587), (598, 42, 599, 562), (242, 35, 263, 590), (263, 43, 588, 590), (240, 63, 64, 501), (498, 53, 470, 497), (65, 317, 237), (70, 498, 497), (496, 39, 275, 321), (65, 499, 296), (70, 239, 500), (318, 496, 321), (504, 72, 310, 585), (507, 257, 40, 250), (44, 504, 585), (508, 244, 37, 328), (327, 40, 274, 514), (169, 8, 512), (80, 327, 514), (328, 515, 75, 74), (348, 86, 349, 521), (335, 517, 301), (89, 338, 519), (338, 525, 519), (93, 282, 341), (520, 345, 278), (354, 100, 522, 523), (205, 113, 378, 528), (95, 353, 222), (97, 359, 361), (101, 98, 221), (116, 417, 20), (534, 124, 125, 530), (124, 534, 18), (533, 259, 532), (117, 379, 17), (536, 184, 538, 333), (384, 409, 128), (385, 15, 535), (14, 388, 185), (401, 148, 150, 402), (391, 136, 537), (136, 393, 537), (391, 537, 13), (136, 392, 541), (542, 184, 185), (138, 510, 234), (407, 389, 540, 14), (149, 403, 154), (155, 547, 400), (547, 402, 399), (147, 148, 401), (145, 146, 161), (3, 160, 404), (396, 0, 159), (170, 137, 406), (181, 183, 179, 135), (196, 120, 117, 412), (384, 127, 409), (189, 386, 387), (119, 118, 194), (411, 194, 118), (208, 112, 376, 207), (16, 382, 193), (126, 382, 530), (112, 110, 376), (110, 416, 376), (220, 351, 352, 363), (115, 377, 417), (216, 217, 418), (109, 108, 209), (108, 419, 209), (364, 365, 212), (217, 216, 366), (102, 355, 358), (358, 355, 103, 421), (348, 27, 230, 347), (422, 228, 92, 340), (336, 348, 347), (228, 27, 424, 423), (425, 338, 89, 229), (233, 142, 143, 397), (28, 350, 343), (78, 429, 79), (405, 396, 430), (238, 433, 318, 69), (82, 30, 431), (81, 431, 235), (80, 326, 231), (432, 231, 326), (433, 239, 70, 319), (435, 239, 238, 434), (602, 42, 601), (68, 206, 434), (247, 34, 245, 438), (73, 592, 323), (264, 34, 104, 440), (107, 247, 438), (368, 365, 438), (107, 364, 247), (34, 247, 364), (243, 543, 71, 249), (370, 367, 440), (367, 369, 440), (442, 515, 37, 254), (150, 481, 271), (81, 441, 431), (82, 399, 249), (444, 260, 39, 445), (279, 260, 444), (349, 61, 280, 446), (90, 349, 446), (447, 281, 88, 87), (281, 59, 448, 450), (450, 355, 102, 449), (103, 355, 450), (452, 531, 62, 284), (279, 381, 342), (453, 342, 381), (285, 454, 350, 455), (92, 453, 451), (60, 276, 454), (520, 278, 455), (463, 461, 363, 352), (131, 477, 258), (448, 462, 101, 356), (464, 98, 101, 462), (352, 351, 463), (483, 55, 466, 465), (97, 483, 465), (467, 69, 318, 321), (467, 58, 469, 468), (69, 467, 468), (466, 115, 116, 469), (289, 51, 471, 472), (121, 413, 445), (474, 51, 272, 475), (120, 380, 471), (120, 471, 474), (379, 117, 475, 473), (117, 474, 475), (290, 52, 186, 476), (476, 136, 391, 291), (391, 536, 291), (127, 384, 270, 477), (478, 384, 128, 479), (384, 478, 270), (482, 149, 154, 329), (128, 129, 479), (130, 57, 291), (151, 548, 441), (398, 482, 480), (461, 54, 292, 484), (97, 361, 483), (96, 353, 483), (95, 461, 484), (269, 374, 111, 486), (488, 266, 516, 85), (269, 495, 374), (112, 485, 294), (373, 372, 486), (112, 294, 487), (46, 266, 488), (299, 488, 85, 490), (305, 315, 64, 493), (105, 491, 369), (47, 304, 366), (109, 217, 304), (316, 495, 269), (494, 316, 63, 240), (63, 316, 493), (316, 267, 493), (330, 84, 261), (309, 261, 84), (331, 332, 334), (312, 334, 332), (320, 67, 495, 494), (505, 76, 74, 236), (317, 500, 237), (66, 295, 499), (66, 499, 501), (65, 501, 499), (83, 503, 327), (0, 405, 430), (83, 502, 503), (145, 250, 503), (464, 59, 507, 443), (31, 505, 236), (78, 79, 507), (83, 232, 397), (31, 236, 428), (504, 44, 508, 324), (509, 72, 505, 510), (511, 8, 395, 544), (7, 509, 510), (516, 29, 427, 85), (139, 512, 509), (511, 512, 8), (80, 83, 327), (80, 514, 513), (325, 75, 515), (301, 333, 538, 539), (518, 58, 283, 282), (331, 334, 517), (93, 518, 282), (520, 28, 230, 345), (89, 519, 518), (521, 90, 87, 346), (523, 359, 99, 354), (100, 360, 218), (219, 522, 218), (100, 218, 522), (465, 525, 100, 354), (337, 360, 524), (338, 337, 524), (468, 116, 529, 68), (223, 95, 222), (216, 210, 526), (378, 435, 206), (202, 528, 206), (378, 206, 528), (200, 206, 68, 529), (116, 20, 529), (532, 531, 125, 124), (196, 412, 195, 380), (533, 473, 259), (124, 18, 532), (17, 533, 197), (335, 539, 132, 540), (16, 193, 194), (121, 194, 193), (186, 408, 179, 541), (538, 388, 539), (73, 544, 543), (395, 137, 544), (30, 71, 545), (140, 172, 510), (140, 510, 138), (172, 176, 141), (396, 159, 2), (0, 5, 4), (157, 402, 152), (574, 246, 563, 564), (252, 574, 564, 565), (576, 252, 565, 566), (567, 576, 566, 273), (568, 579, 569, 268), (579, 567, 273, 569), (570, 581, 571, 265), (581, 568, 268, 571), (246, 582, 572, 563), (582, 570, 265, 572), (549, 573, 246, 574), (575, 549, 574, 252), (551, 575, 252, 576), (577, 551, 576, 567), (578, 554, 579, 568), (554, 577, 567, 579), (580, 557, 581, 570), (557, 578, 568, 581), (573, 558, 582, 246), (558, 580, 570, 582), (323, 592, 310), (594, 262, 583, 584), (311, 594, 584, 585), (313, 597, 587, 586), (597, 314, 588, 587), (600, 589, 242, 590), (314, 600, 590, 588), (591, 311, 585, 310), (262, 313, 586, 583), (589, 437, 592, 242), (437, 591, 310, 592), (560, 593, 262, 594), (595, 560, 594, 311), (596, 561, 597, 313), (561, 598, 314, 597), (562, 599, 589, 600), (598, 562, 600, 314), (601, 595, 311, 591), (593, 596, 313, 262), (599, 602, 437, 589), (602, 601, 591, 437)])
_uv = me_icosphere.uv_layers.new(name='UVMap')
_uv.uv.foreach_set('vector', [0.304, 0.782, 0.3121, 0.7923, 0.3078, 0.7957, 0.5966, 0.5093, 0.5839, 0.5092, 0.581, 0.4978, 0.5839, 0.5092, 0.578, 0.5189, 0.5711, 0.513, 0.5959, 0.5193, 0.5872, 0.5206, 0.5966, 0.5093, 0.5872, 0.5206, 0.5959, 0.5193, 0.5975, 0.5284, 0.5975, 0.5284, 0.5959, 0.5193, 0.6056, 0.518, 0.6056, 0.518, 0.5959, 0.5193, 0.5966, 0.5093, 0.578, 0.5189, 0.5872, 0.5206, 0.5765, 0.5293, 0.5872, 0.5206, 0.578, 0.5189, 0.5839, 0.5092, 0.5872, 0.5206, 0.5876, 0.5318, 0.5765, 0.5293, 0.5975, 0.5284, 0.5876, 0.5318, 0.5872, 0.5206, 0.651, 0.7912, 0.6445, 0.7891, 0.6476, 0.7837, 0.3198, 0.6845, 0.3233, 0.6907, 0.3172, 0.6907, 0.7912, 0.3622, 0.7973, 0.3578, 0.7973, 0.3656, 0.4018, 0.4941, 0.4073, 0.5001, 0.3986, 0.4989, 0.6524, 0.7655, 0.6445, 0.7664, 0.6487, 0.7598, 0.4013, 0.4851, 0.4046, 0.4907, 0.3963, 0.4903, 0.3907, 0.5075, 0.3847, 0.5038, 0.3921, 0.4983, 0.3921, 0.4983, 0.3972, 0.5062, 0.3907, 0.5075, 0.3907, 0.5075, 0.3972, 0.5062, 0.3943, 0.5126, 0.3972, 0.5062, 0.4016, 0.5115, 0.3943, 0.5126, 0.6505, 0.7709, 0.6524, 0.7655, 0.6617, 0.7693, 0.6526, 0.7776, 0.6617, 0.7693, 0.6621, 0.7776, 0.4159, 0.5059, 0.4082, 0.5123, 0.4127, 0.5042, 0.6526, 0.7776, 0.6476, 0.7837, 0.6462, 0.7784, 0.2861, 0.7802, 0.2808, 0.7768, 0.2861, 0.7731, 0.4005, 0.5155, 0.4082, 0.5123, 0.4051, 0.525, 0.2877, 0.7791, 0.2956, 0.7754, 0.2914, 0.7829, 0.451, 0.6656, 0.4427, 0.6618, 0.4508, 0.662, 0.8388, 0.348, 0.8448, 0.3424, 0.8469, 0.3495, 0.4421, 0.639, 0.4433, 0.6467, 0.4371, 0.644, 0.447, 0.6372, 0.4531, 0.6434, 0.4421, 0.639, 0.7837, 0.3635, 0.7912, 0.3578, 0.7912, 0.3654, 0.4605, 0.6416, 0.4552, 0.6377, 0.4745, 0.6328, 0.8348, 0.3427, 0.8388, 0.348, 0.8292, 0.3516, 0.4433, 0.6467, 0.4482, 0.6453, 0.4498, 0.6561, 0.4433, 0.6467, 0.4421, 0.6568, 0.4357, 0.65, 0.8349, 0.3579, 0.8388, 0.348, 0.8435, 0.3552, 0.3295, 0.5527, 0.3401, 0.5507, 0.3341, 0.5569, 0.3401, 0.5507, 0.3295, 0.5527, 0.3328, 0.5457, 0.2956, 0.7754, 0.304, 0.775, 0.3001, 0.7805, 0.3001, 0.7805, 0.2966, 0.7859, 0.2914, 0.7829, 0.6164, 0.2, 0.6088, 0.2196, 0.5954, 0.2014, 0.5954, 0.2014, 0.609, 0.1855, 0.6164, 0.2, 0.609, 0.1855, 0.5954, 0.2014, 0.5782, 0.1767, 0.5729, 0.1632, 0.5782, 0.1767, 0.5667, 0.183, 0.609, 0.1855, 0.6048, 0.169, 0.6306, 0.161, 0.5635, 0.2158, 0.5797, 0.2276, 0.575, 0.2376, 0.6232, 0.2326, 0.6279, 0.2427, 0.6024, 0.2408, 0.1635, 0.07124, 0.1387, 0.04778, 0.1431, 0.04152, 0.7815, 0.3432, 0.7667, 0.3409, 0.7837, 0.3213, 0.7837, 0.3642, 0.7667, 0.3409, 0.7815, 0.3432, 0.1448, 0.07643, 0.1635, 0.07124, 0.1539, 0.09083, 0.1289, 0.09354, 0.1539, 0.09083, 0.1326, 0.1001, 0.1448, 0.07643, 0.1539, 0.09083, 0.1289, 0.09354, 0.7861, 0.8226, 0.7746, 0.8191, 0.7816, 0.8001, 0.718, 0.8064, 0.7506, 0.8115, 0.7224, 0.8242, 0.7816, 0.8001, 0.7746, 0.8191, 0.7506, 0.8115, 0.7743, 0.7626, 0.7643, 0.7894, 0.7535, 0.7698, 0.7402, 0.7987, 0.7643, 0.7894, 0.7506, 0.8115, 0.7816, 0.8001, 0.7643, 0.7894, 0.7743, 0.7626, 0.7643, 0.7894, 0.7816, 0.8001, 0.7506, 0.8115, 0.8437, 0.3312, 0.851, 0.3213, 0.851, 0.3393, 0.8149, 0.7895, 0.799, 0.7885, 0.8067, 0.7805, 0.8075, 0.7713, 0.7887, 0.7691, 0.7899, 0.7523, 0.5578, 0.8611, 0.5546, 0.8412, 0.5777, 0.8504, 0.5328, 0.8679, 0.5578, 0.8611, 0.5605, 0.8841, 0.5442, 0.9117, 0.5295, 0.9145, 0.5238, 0.9055, 0.5053, 0.8966, 0.5294, 0.8881, 0.5238, 0.9055, 0.5328, 0.8679, 0.5294, 0.8881, 0.4992, 0.8695, 0.5294, 0.8881, 0.5328, 0.8679, 0.5605, 0.8841, 0.5518, 0.8993, 0.5294, 0.8881, 0.5605, 0.8841, 0.529, 0.8318, 0.5227, 0.8503, 0.5066, 0.8291, 0.5403, 0.8467, 0.5227, 0.8503, 0.529, 0.8318, 0.6653, 0.7194, 0.6585, 0.7369, 0.6522, 0.7116, 0.6339, 0.7121, 0.6522, 0.7116, 0.6314, 0.7284, 0.5546, 0.8412, 0.565, 0.8299, 0.5777, 0.8504, 0.8692, 0.545, 0.8587, 0.5601, 0.8514, 0.5496, 0.8705, 0.5716, 0.8587, 0.5601, 0.8692, 0.545, 0.8435, 0.564, 0.8297, 0.5523, 0.8514, 0.5496, 0.8367, 0.5301, 0.8297, 0.5523, 0.8137, 0.5386, 0.8257, 0.486, 0.8522, 0.5019, 0.8262, 0.4992, 0.8559, 0.4873, 0.8522, 0.5019, 0.8257, 0.486, 0.8367, 0.5301, 0.8206, 0.517, 0.8522, 0.5019, 0.8206, 0.517, 0.8367, 0.5301, 0.8137, 0.5386, 0.7977, 0.5231, 0.8206, 0.517, 0.8137, 0.5386, 0.8206, 0.517, 0.7977, 0.5231, 0.8075, 0.4942, 0.7818, 0.5382, 0.7977, 0.5231, 0.8137, 0.5386, 0.8297, 0.5523, 0.7896, 0.5585, 0.8137, 0.5386, 0.8061, 0.5712, 0.7896, 0.5585, 0.8297, 0.5523, 0.8156, 0.5821, 0.8061, 0.5712, 0.824, 0.5776, 0.8692, 0.545, 0.8581, 0.5318, 0.882, 0.5314, 0.8514, 0.5496, 0.8581, 0.5318, 0.8692, 0.545, 0.3035, 0.3807, 0.2881, 0.3968, 0.2877, 0.3838, 0.2878, 0.4087, 0.2881, 0.3968, 0.3074, 0.4065, 0.3282, 0.4147, 0.3074, 0.4065, 0.3222, 0.3909, 0.3074, 0.4065, 0.3282, 0.4147, 0.3077, 0.4358, 0.05334, 0.5784, 0.0741, 0.5898, 0.05732, 0.6096, 0.05831, 0.5584, 0.05334, 0.5784, 0.03699, 0.573, 0.06322, 0.5146, 0.08671, 0.5344, 0.05053, 0.5315, 0.3435, 0.3977, 0.3282, 0.4147, 0.3222, 0.3909, 0.08671, 0.5344, 0.08132, 0.554, 0.05053, 0.5315, 0.08132, 0.554, 0.05831, 0.5584, 0.05053, 0.5315, 0.0741, 0.5898, 0.09177, 0.5752, 0.1048, 0.6001, 0.08663, 0.609, 0.0741, 0.5898, 0.1048, 0.6001, 0.09177, 0.5752, 0.08132, 0.554, 0.1029, 0.5534, 0.1029, 0.5534, 0.1132, 0.5725, 0.09177, 0.5752, 0.09177, 0.5752, 0.1132, 0.5725, 0.1048, 0.6001, 0.09964, 0.7242, 0.09882, 0.765, 0.08166, 0.7354, 0.1385, 0.3694, 0.1426, 0.3561, 0.1586, 0.3691, 0.1426, 0.3561, 0.1385, 0.3694, 0.1282, 0.3593, 0.2625, 0.3411, 0.2589, 0.3454, 0.2302, 0.3081, 0.261, 0.3711, 0.2589, 0.3454, 0.2783, 0.3711, 0.06238, 0.7788, 0.04691, 0.7476, 0.08166, 0.7354, 0.5231, 0.2263, 0.5632, 0.2443, 0.527, 0.2596, 0.4663, 0.4749, 0.4703, 0.4908, 0.452, 0.4847, 0.3744, 0.5194, 0.3803, 0.518, 0.3678, 0.5918, 0.4255, 0.5463, 0.4689, 0.616, 0.4034, 0.6217, 0.4689, 0.616, 0.4939, 0.5461, 0.5482, 0.6046, 0.1805, 0.7527, 0.204, 0.7242, 0.204, 0.785, 0.4926, 0.8876, 0.4977, 0.9023, 0.4426, 0.9083, 0.3295, 0.5804, 0.3035, 0.558, 0.3295, 0.5206, 0.357, 0.168, 0.3761, 0.1165, 0.4071, 0.1672, 0.3246, 0.7291, 0.3141, 0.7497, 0.2877, 0.7201, 0.5366, 0.6417, 0.541, 0.6806, 0.4932, 0.656, 0.7399, 0.4582, 0.7868, 0.4426, 0.7739, 0.503, 0.3445, 0.2143, 0.3809, 0.2256, 0.3484, 0.2768, 0.8678, 0.472, 0.8243, 0.4586, 0.8509, 0.4204, 0.7896, 0.5585, 0.7783, 0.5739, 0.7818, 0.5382, 0.8722, 0.1913, 0.8556, 0.1505, 0.9237, 0.1222, 0.8075, 0.7713, 0.8248, 0.7357, 0.8575, 0.7462, 0.7899, 0.7523, 0.8248, 0.7357, 0.8075, 0.7713, 0.8575, 0.7462, 0.8248, 0.7357, 0.8632, 0.6775, 0.2101, 0.654, 0.1644, 0.6836, 0.1395, 0.6386, 0.226, 0.685, 0.2101, 0.654, 0.277, 0.6469, 0.2043, 0.5984, 0.2226, 0.6328, 0.1395, 0.6386, 0.1348, 0.5283, 0.1651, 0.541, 0.124, 0.5424, 0.1694, 0.3718, 0.2102, 0.3934, 0.14, 0.4158, 0.9337, 0.724, 0.8952, 0.7381, 0.8632, 0.6775, 0.1385, 0.3694, 0.1331, 0.3679, 0.1282, 0.3593, 0.1178, 0.188, 0.1743, 0.23, 0.1037, 0.2597, 0.1701, 0.1411, 0.1178, 0.188, 0.1215, 0.1066, 0.2075, 0.134, 0.2327, 0.1162, 0.2382, 0.1882, 0.2964, 0.2267, 0.2516, 0.2216, 0.2382, 0.1882, 0.2898, 0.2436, 0.2964, 0.2267, 0.3159, 0.2507, 0.3004, 0.1626, 0.2964, 0.2267, 0.2382, 0.1882, 0.3436, 0.1867, 0.3004, 0.1626, 0.3445, 0.109, 0.4768, 0.4236, 0.497, 0.3902, 0.5502, 0.4289, 0.4302, 0.4073, 0.4768, 0.4236, 0.4167, 0.4499, 0.08663, 0.609, 0.08429, 0.6208, 0.05732, 0.6096, 0.07652, 0.5058, 0.1169, 0.4769, 0.09838, 0.5027, 0.8755, 0.8405, 0.8447, 0.7823, 0.9111, 0.7911, 0.7953, 0.8359, 0.8072, 0.8657, 0.777, 0.8381, 0.7405, 0.843, 0.7278, 0.8614, 0.7224, 0.8242, 0.04377, 0.106, 0.005193, 0.1307, 0.0009281, 0.0704, 0.05584, 0.1542, 0.04377, 0.106, 0.1215, 0.1066, 0.1398, 0.02493, 0.1431, 0.04152, 0.1387, 0.04778, 0.6002, 0.4789, 0.6537, 0.4796, 0.6372, 0.5282, 0.6113, 0.4277, 0.6002, 0.4789, 0.5502, 0.4289, 0.04655, 0.4881, 0.01318, 0.513, 0.005886, 0.4614, 0.03734, 0.5191, 0.01318, 0.513, 0.04655, 0.4881, 0.8841, 0.05989, 0.9346, 0.04898, 0.9237, 0.1222, 0.9346, 0.04898, 0.9169, 0.005823, 0.9839, 0.02267, 0.585, 0.8987, 0.5892, 0.9297, 0.5766, 0.9056, 0.6065, 0.3093, 0.6444, 0.3312, 0.5867, 0.367, 0.693, 0.3166, 0.6444, 0.3312, 0.6667, 0.2833, 0.6312, 0.2525, 0.5846, 0.2532, 0.6279, 0.2427, 0.2097, 0.002158, 0.1926, 0.03671, 0.1358, 0.00191, 0.2541, 0.03571, 0.2097, 0.002158, 0.2822, 0.0, 0.623, 0.6443, 0.649, 0.5944, 0.6731, 0.6555, 0.649, 0.5944, 0.6092, 0.5706, 0.6372, 0.5282, 0.8281, 0.6594, 0.7869, 0.6756, 0.7667, 0.6149, 0.8146, 0.06295, 0.7702, 0.04339, 0.8406, 0.0, 0.8755, 0.6074, 0.8937, 0.5816, 0.9131, 0.6604, 0.935, 0.5628, 0.8937, 0.5816, 0.8961, 0.5278, 0.4492, 0.9562, 0.4489, 0.9849, 0.4151, 0.946, 0.8509, 0.4204, 0.9179, 0.438, 0.8678, 0.472, 0.9555, 0.4907, 0.9179, 0.438, 1.0, 0.4657, 0.4394, 0.2208, 0.4846, 0.2634, 0.486, 0.2824, 0.4499, 0.1139, 0.422, 0.164, 0.4071, 0.1672, 0.4426, 0.9083, 0.4478, 0.9356, 0.4234, 0.9269, 0.3707, 0.8818, 0.4227, 0.8564, 0.4426, 0.9083, 0.914, 0.8475, 0.8755, 0.8405, 0.9111, 0.7911, 0.3443, 0.6417, 0.3433, 0.5886, 0.3443, 0.5788, 0.4986, 0.7451, 0.4863, 0.7122, 0.5587, 0.7277, 0.3295, 0.5206, 0.2894, 0.5109, 0.3097, 0.4727, 0.4438, 0.6776, 0.4323, 0.681, 0.428, 0.6688, 0.7086, 0.1764, 0.6987, 0.1674, 0.7213, 0.1628, 0.9039, 0.2401, 0.8594, 0.2831, 0.8487, 0.264, 0.9283, 0.2863, 0.9039, 0.2401, 0.9761, 0.2378, 0.4303, 0.4975, 0.4161, 0.4955, 0.4475, 0.4782, 0.4167, 0.4989, 0.4161, 0.4955, 0.4303, 0.4975, 0.8423, 0.2174, 0.8063, 0.2032, 0.8291, 0.1958, 0.4663, 0.4749, 0.452, 0.4847, 0.4475, 0.4782, 0.3602, 0.6126, 0.3889, 0.6367, 0.3902, 0.6538, 0.7313, 0.111, 0.756, 0.1498, 0.7213, 0.1628, 0.7499, 0.08328, 0.7313, 0.111, 0.6978, 0.05261, 0.4754, 0.4467, 0.4768, 0.4236, 0.5502, 0.4289, 0.8027, 0.1657, 0.756, 0.1498, 0.7911, 0.1199, 0.4827, 0.2484, 0.4502, 0.2139, 0.5091, 0.1869, 0.5177, 0.09893, 0.5408, 0.1055, 0.5091, 0.1869, 0.4364, 0.16, 0.4558, 0.1343, 0.5091, 0.1869, 0.2352, 0.7875, 0.2216, 0.7463, 0.2352, 0.7242, 0.2023, 0.4586, 0.1753, 0.4777, 0.14, 0.4158, 0.1888, 0.2505, 0.1589, 0.2649, 0.1811, 0.2404, 0.8632, 0.6775, 0.8672, 0.6756, 0.9191, 0.6963, 0.1322, 0.2813, 0.1443, 0.2909, 0.1363, 0.3238, 0.2808, 0.2683, 0.2896, 0.2922, 0.2302, 0.3081, 0.2622, 0.6138, 0.2637, 0.5803, 0.2813, 0.6316, 0.124, 0.5424, 0.1187, 0.5318, 0.1348, 0.5283, 0.03699, 0.573, 0.02144, 0.5732, 0.02678, 0.55, 0.3008, 0.4305, 0.2995, 0.421, 0.3077, 0.4358, 0.1772, 0.5184, 0.1753, 0.4777, 0.2184, 0.5115, 0.1229, 0.5178, 0.1753, 0.4777, 0.1772, 0.5184, 0.8292, 0.3424, 0.818, 0.3541, 0.8127, 0.3508, 0.109, 0.6064, 0.1048, 0.6001, 0.1224, 0.5881, 0.09838, 0.5027, 0.08952, 0.5137, 0.07652, 0.5058, 0.875, 0.5126, 0.8522, 0.5019, 0.8559, 0.4873, 0.8262, 0.4992, 0.8075, 0.4942, 0.8257, 0.486, 0.6653, 0.7719, 0.6706, 0.7725, 0.6711, 0.7927, 0.801, 0.346, 0.7837, 0.3383, 0.8025, 0.3346, 0.7848, 0.3484, 0.7837, 0.3383, 0.801, 0.346, 0.4917, 0.8703, 0.4992, 0.8695, 0.4926, 0.8876, 0.5053, 0.8966, 0.5088, 0.9114, 0.4977, 0.9023, 0.8025, 0.3346, 0.7837, 0.3383, 0.7896, 0.3213, 0.7899, 0.7523, 0.7743, 0.7626, 0.7623, 0.7507, 0.05117, 0.2623, 0.04801, 0.2254, 0.1037, 0.2597, 0.1856, 0.1134, 0.1965, 0.08966, 0.2118, 0.08978, 0.6048, 0.169, 0.59, 0.1522, 0.5998, 0.1443, 0.5729, 0.1632, 0.59, 0.1522, 0.5782, 0.1767, 0.004238, 0.05783, 0.009996, 0.05783, 0.0009281, 0.0704, 0.6409, 0.1437, 0.6132, 0.1275, 0.6461, 0.1094, 0.6362, 0.1679, 0.6318, 0.1879, 0.6306, 0.161, 0.6398, 0.1608, 0.6306, 0.161, 0.6231, 0.1532, 0.6232, 0.2326, 0.6333, 0.2381, 0.6279, 0.2427, 0.6318, 0.1879, 0.6357, 0.2009, 0.6164, 0.2, 0.6547, 0.1988, 0.6357, 0.2009, 0.6318, 0.1879, 0.6048, 0.169, 0.6231, 0.1532, 0.6306, 0.161, 0.4689, 0.616, 0.4199, 0.6374, 0.4034, 0.6217, 0.3934, 0.5151, 0.4005, 0.5155, 0.4051, 0.525, 0.4082, 0.5123, 0.4159, 0.5059, 0.4051, 0.525, 0.3403, 0.5443, 0.3441, 0.5434, 0.3441, 0.5505, 0.6632, 0.7584, 0.6594, 0.7627, 0.6548, 0.7594, 0.5975, 0.5284, 0.6064, 0.5289, 0.5924, 0.5399, 0.5787, 0.5473, 0.5727, 0.5361, 0.5828, 0.5397, 0.3142, 0.786, 0.3121, 0.7923, 0.304, 0.782, 0.5924, 0.5399, 0.5828, 0.5397, 0.5876, 0.5318, 0.5787, 0.5473, 0.5924, 0.5399, 0.5931, 0.5511, 0.6056, 0.518, 0.6064, 0.5289, 0.5975, 0.5284, 0.3424, 0.5619, 0.3403, 0.5566, 0.3424, 0.5505, 0.7973, 0.3626, 0.802, 0.3578, 0.802, 0.3643, 0.6594, 0.7627, 0.6524, 0.7655, 0.6548, 0.7594, 0.6535, 0.7896, 0.651, 0.7912, 0.6535, 0.7834, 0.8435, 0.3552, 0.8469, 0.3495, 0.8469, 0.359, 0.2914, 0.7829, 0.2966, 0.7859, 0.3026, 0.7913, 0.5954, 0.2014, 0.5808, 0.1952, 0.5782, 0.1767, 0.5808, 0.1952, 0.5954, 0.2014, 0.574, 0.2166, 0.6024, 0.2408, 0.6088, 0.2196, 0.6232, 0.2326, 0.1283, 0.06804, 0.1387, 0.04778, 0.1448, 0.07643, 0.1283, 0.06804, 0.1448, 0.07643, 0.1289, 0.09354, 0.6445, 0.7584, 0.6445, 0.7787, 0.6264, 0.7712, 0.1856, 0.1134, 0.1533, 0.1048, 0.1788, 0.1021, 0.8315, 0.3424, 0.8127, 0.3321, 0.8315, 0.3213, 0.7887, 0.7691, 0.7816, 0.8001, 0.7743, 0.7626, 0.799, 0.7885, 0.7887, 0.7691, 0.8075, 0.7713, 0.4926, 0.8876, 0.5053, 0.8966, 0.4977, 0.9023, 0.5605, 0.8841, 0.5578, 0.8611, 0.5742, 0.8863, 0.5782, 0.8271, 0.565, 0.8299, 0.5548, 0.8069, 0.3142, 0.7931, 0.3223, 0.775, 0.3223, 0.7974, 0.8692, 0.545, 0.8831, 0.5408, 0.8705, 0.5716, 0.8587, 0.5601, 0.8435, 0.564, 0.8514, 0.5496, 0.7953, 0.498, 0.8075, 0.4942, 0.781, 0.5215, 0.8206, 0.517, 0.8262, 0.4992, 0.8522, 0.5019, 0.8075, 0.4942, 0.8262, 0.4992, 0.8206, 0.517, 0.7896, 0.5585, 0.7818, 0.5382, 0.8137, 0.5386, 0.8061, 0.5712, 0.8297, 0.5523, 0.824, 0.5776, 0.02565, 0.5834, 0.02144, 0.5732, 0.03699, 0.573, 0.05334, 0.5784, 0.02565, 0.5834, 0.03699, 0.573, 0.05261, 0.5266, 0.06322, 0.5146, 0.05053, 0.5315, 0.8292, 0.366, 0.818, 0.3541, 0.8292, 0.3424, 0.3035, 0.3807, 0.3138, 0.3718, 0.3222, 0.3909, 0.06238, 0.7788, 0.04999, 0.8209, 0.01885, 0.8012, 0.05639, 0.878, 0.04999, 0.8209, 0.09964, 0.8328, 0.02387, 0.8915, 0.04999, 0.8209, 0.05639, 0.878, 0.1691, 0.333, 0.1685, 0.3249, 0.2302, 0.3081, 0.1691, 0.333, 0.1426, 0.3561, 0.1199, 0.3449, 0.1586, 0.3691, 0.1426, 0.3561, 0.1944, 0.3479, 0.2229, 0.3469, 0.1944, 0.3479, 0.2302, 0.3081, 0.2105, 0.3718, 0.1944, 0.3479, 0.2229, 0.3469, 0.1944, 0.3479, 0.2105, 0.3718, 0.1586, 0.3691, 0.1199, 0.3449, 0.1426, 0.3561, 0.1282, 0.3593, 0.2589, 0.3454, 0.2229, 0.3469, 0.2302, 0.3081, 0.2826, 0.3193, 0.2625, 0.3411, 0.2302, 0.3081, 0.3087, 0.3224, 0.2625, 0.3411, 0.2826, 0.3193, 0.2902, 0.3599, 0.2625, 0.3411, 0.3087, 0.3224, 0.5678, 0.194, 0.5231, 0.2263, 0.5091, 0.1869, 0.5635, 0.2158, 0.5231, 0.2263, 0.5678, 0.194, 0.3451, 0.5608, 0.3604, 0.5514, 0.3678, 0.5918, 0.3678, 0.5918, 0.3604, 0.5514, 0.3744, 0.5194, 0.3457, 0.5496, 0.3604, 0.5514, 0.3451, 0.5608, 0.4051, 0.525, 0.4255, 0.5463, 0.4034, 0.6217, 0.4167, 0.4989, 0.4303, 0.4975, 0.4159, 0.5059, 0.4051, 0.525, 0.3803, 0.518, 0.3934, 0.5151, 0.4255, 0.5463, 0.4303, 0.4975, 0.4516, 0.4985, 0.4939, 0.5461, 0.5406, 0.5663, 0.5482, 0.6046, 0.4703, 0.4908, 0.4921, 0.5107, 0.4516, 0.4985, 0.434, 0.7828, 0.468, 0.794, 0.4004, 0.7875, 0.4227, 0.8564, 0.4922, 0.8477, 0.4426, 0.9083, 0.4922, 0.8477, 0.4227, 0.8564, 0.4004, 0.7875, 0.4966, 0.7874, 0.5206, 0.8128, 0.468, 0.794, 0.494, 0.8262, 0.5206, 0.8128, 0.5066, 0.8291, 0.494, 0.8262, 0.4922, 0.8477, 0.4004, 0.7875, 0.4922, 0.8477, 0.4917, 0.8703, 0.4426, 0.9083, 0.4917, 0.8703, 0.4926, 0.8876, 0.4426, 0.9083, 0.3445, 0.3943, 0.3436, 0.3807, 0.3445, 0.3718, 0.4822, 0.6736, 0.4892, 0.7006, 0.4567, 0.6765, 0.8243, 0.4586, 0.7868, 0.4426, 0.8509, 0.4204, 0.3272, 0.741, 0.3419, 0.6845, 0.3399, 0.7396, 0.875, 0.5126, 0.8678, 0.472, 0.8849, 0.5287, 0.8559, 0.4873, 0.8678, 0.472, 0.875, 0.5126, 0.7953, 0.498, 0.8243, 0.4586, 0.8075, 0.4942, 0.8156, 0.5821, 0.7975, 0.5919, 0.8061, 0.5712, 0.7662, 0.5501, 0.7783, 0.5739, 0.7667, 0.6149, 0.7739, 0.503, 0.781, 0.5215, 0.7818, 0.5382, 0.7783, 0.5739, 0.7975, 0.5919, 0.7667, 0.6149, 0.5366, 0.6417, 0.5597, 0.6177, 0.5753, 0.6287, 0.5042, 0.6437, 0.5366, 0.6417, 0.4932, 0.656, 0.5597, 0.6177, 0.5525, 0.6113, 0.5562, 0.5962, 0.6092, 0.5706, 0.6213, 0.5282, 0.6372, 0.5282, 0.5597, 0.6177, 0.6092, 0.5706, 0.5753, 0.6287, 0.5931, 0.5511, 0.6092, 0.5706, 0.5597, 0.6177, 0.5406, 0.5663, 0.5495, 0.5315, 0.5727, 0.5361, 0.5597, 0.6177, 0.5787, 0.5473, 0.5931, 0.5511, 0.5727, 0.5361, 0.5495, 0.5315, 0.5689, 0.5297, 0.6104, 0.5294, 0.6213, 0.5282, 0.5931, 0.5511, 0.5406, 0.5663, 0.5787, 0.5473, 0.5562, 0.5962, 0.5727, 0.5361, 0.5787, 0.5473, 0.5406, 0.5663, 0.8027, 0.1657, 0.8556, 0.1505, 0.8291, 0.1958, 0.8556, 0.1505, 0.8544, 0.1144, 0.9237, 0.1222, 0.8423, 0.2174, 0.8722, 0.1913, 0.8469, 0.2294, 0.8575, 0.7462, 0.8447, 0.7823, 0.8075, 0.7713, 0.8075, 0.7713, 0.8447, 0.7823, 0.8067, 0.7805, 0.277, 0.6469, 0.2813, 0.6316, 0.286, 0.6389, 0.286, 0.6389, 0.2813, 0.6316, 0.2877, 0.6349, 0.2226, 0.6328, 0.2101, 0.654, 0.1395, 0.6386, 0.1843, 0.5841, 0.2043, 0.5984, 0.1395, 0.6386, 0.1843, 0.5841, 0.1689, 0.5558, 0.2128, 0.5403, 0.1323, 0.5759, 0.1689, 0.5558, 0.1296, 0.6043, 0.1296, 0.6043, 0.1224, 0.5881, 0.1323, 0.5759, 0.2128, 0.5403, 0.1651, 0.541, 0.2244, 0.5261, 0.1651, 0.541, 0.1348, 0.5283, 0.2244, 0.5261, 0.1689, 0.5558, 0.1651, 0.541, 0.2128, 0.5403, 0.8097, 0.7316, 0.8248, 0.7357, 0.7899, 0.7523, 0.1199, 0.3449, 0.1282, 0.3593, 0.06008, 0.3244, 0.7899, 0.7523, 0.7779, 0.7176, 0.816, 0.7133, 0.7623, 0.7507, 0.7779, 0.7176, 0.7899, 0.7523, 0.08414, 0.3303, 0.07487, 0.3027, 0.1158, 0.3306, 0.7487, 0.7327, 0.7779, 0.7176, 0.7623, 0.7507, 0.7667, 0.3213, 0.7667, 0.3669, 0.7374, 0.3462, 0.6703, 0.7638, 0.6653, 0.741, 0.6703, 0.7116, 0.1199, 0.3449, 0.08414, 0.3303, 0.1158, 0.3306, 0.2167, 0.2356, 0.2159, 0.2218, 0.2516, 0.2216, 0.2159, 0.2218, 0.2167, 0.2356, 0.1811, 0.2404, 0.1589, 0.2649, 0.1472, 0.2574, 0.1811, 0.2404, 0.1472, 0.2574, 0.1322, 0.2813, 0.1037, 0.2597, 0.2159, 0.2218, 0.1743, 0.23, 0.2382, 0.1882, 0.1743, 0.23, 0.1472, 0.2574, 0.1037, 0.2597, 0.1354, 0.1076, 0.1701, 0.1411, 0.1215, 0.1066, 0.1856, 0.1134, 0.1701, 0.1411, 0.1354, 0.1076, 0.1354, 0.1076, 0.1533, 0.1048, 0.1856, 0.1134, 0.2152, 0.07617, 0.2216, 0.07049, 0.2118, 0.08978, 0.1701, 0.1411, 0.2075, 0.134, 0.2382, 0.1882, 0.1856, 0.1134, 0.2075, 0.134, 0.1701, 0.1411, 0.3402, 0.2622, 0.3363, 0.2641, 0.3159, 0.2507, 0.2536, 0.2356, 0.2516, 0.2216, 0.2898, 0.2436, 0.2167, 0.2356, 0.2516, 0.2216, 0.2536, 0.2356, 0.3402, 0.2622, 0.2964, 0.2267, 0.3445, 0.2515, 0.3159, 0.2507, 0.2964, 0.2267, 0.3402, 0.2622, 0.946, 0.1178, 0.9434, 0.1401, 0.9237, 0.1222, 0.1183, 0.6179, 0.1296, 0.6043, 0.1395, 0.6386, 0.962, 0.1898, 0.9839, 0.2092, 0.9761, 0.2378, 0.9434, 0.1401, 0.962, 0.1898, 0.9237, 0.1222, 0.05732, 0.6096, 0.08429, 0.6208, 0.02927, 0.6005, 0.1169, 0.4769, 0.06025, 0.4312, 0.14, 0.4158, 0.09838, 0.5027, 0.1169, 0.4769, 0.1052, 0.5069, 0.0, 0.4492, 0.06025, 0.4312, 0.005886, 0.4614, 0.5782, 0.8271, 0.5785, 0.7986, 0.5969, 0.8544, 0.5179, 0.7679, 0.4986, 0.7451, 0.5587, 0.7277, 0.5256, 0.8184, 0.5206, 0.8128, 0.5333, 0.8165, 0.5333, 0.8165, 0.5206, 0.8128, 0.4966, 0.7874, 0.5548, 0.8069, 0.5333, 0.8165, 0.5558, 0.7805, 0.5785, 0.7986, 0.5558, 0.7805, 0.5587, 0.7277, 0.8268, 0.8448, 0.8755, 0.8405, 0.8625, 0.8968, 0.8755, 0.8405, 0.8268, 0.8448, 0.8107, 0.82, 0.7913, 0.9085, 0.8072, 0.8657, 0.8625, 0.8968, 0.777, 0.8381, 0.8072, 0.8657, 0.7387, 0.8646, 0.7387, 0.8646, 0.7567, 0.8407, 0.777, 0.8381, 0.7953, 0.8359, 0.8268, 0.8448, 0.8072, 0.8657, 0.8107, 0.82, 0.8268, 0.8448, 0.7953, 0.8359, 0.8072, 0.8657, 0.8268, 0.8448, 0.8625, 0.8968, 0.7278, 0.8614, 0.7387, 0.8646, 0.7225, 0.9008, 0.699, 0.8394, 0.6805, 0.8559, 0.6731, 0.8016, 0.6975, 0.7963, 0.699, 0.8394, 0.6731, 0.8016, 0.04377, 0.106, 0.0759, 0.07793, 0.1215, 0.1066, 0.6486, 0.2096, 0.6883, 0.1976, 0.639, 0.2271, 0.009996, 0.05783, 0.02265, 0.05588, 0.0009281, 0.0704, 0.1358, 0.00191, 0.1217, 0.0562, 0.09912, 0.01267, 0.0759, 0.07793, 0.1217, 0.0562, 0.1215, 0.1066, 0.6547, 0.1988, 0.6883, 0.1976, 0.6486, 0.2096, 0.2216, 0.07049, 0.2152, 0.07617, 0.2105, 0.06439, 0.1326, 0.1001, 0.1354, 0.1076, 0.1215, 0.1066, 0.1354, 0.1076, 0.1326, 0.1001, 0.1533, 0.1048, 0.1926, 0.03671, 0.1682, 0.02555, 0.1358, 0.00191, 0.1326, 0.1001, 0.1215, 0.1066, 0.1289, 0.09354, 0.1682, 0.02555, 0.1398, 0.02493, 0.1358, 0.00191, 0.1289, 0.09354, 0.1215, 0.1066, 0.1283, 0.06804, 0.1387, 0.04778, 0.1217, 0.0562, 0.1398, 0.02493, 0.1217, 0.0562, 0.1387, 0.04778, 0.1283, 0.06804, 0.1398, 0.02493, 0.1217, 0.0562, 0.1358, 0.00191, 0.6056, 0.518, 0.6213, 0.5282, 0.6104, 0.5294, 0.51, 0.495, 0.5495, 0.5315, 0.5264, 0.5271, 0.5674, 0.5228, 0.5495, 0.5315, 0.5711, 0.513, 0.6213, 0.5282, 0.6002, 0.4789, 0.6372, 0.5282, 0.5966, 0.5093, 0.6002, 0.4789, 0.6213, 0.5282, 0.6213, 0.5282, 0.6056, 0.518, 0.5966, 0.5093, 0.5338, 0.4737, 0.5495, 0.5315, 0.51, 0.495, 0.5711, 0.513, 0.5495, 0.5315, 0.5338, 0.4737, 0.6002, 0.4789, 0.5717, 0.4715, 0.5502, 0.4289, 0.581, 0.4978, 0.5717, 0.4715, 0.5966, 0.5093, 0.5717, 0.4715, 0.5338, 0.4737, 0.5502, 0.4289, 0.333, 0.4442, 0.3435, 0.4727, 0.3194, 0.4421, 0.02565, 0.5834, 0.01412, 0.5832, 0.02144, 0.5732, 0.02144, 0.5732, 0.01412, 0.5832, 0.02678, 0.55, 0.01318, 0.513, 0.03734, 0.5191, 0.02678, 0.55, 0.9719, 0.06538, 0.9346, 0.04898, 0.9839, 0.02267, 0.9718, 0.6104, 0.964, 0.6508, 0.9131, 0.6604, 0.516, 0.919, 0.5221, 0.9216, 0.5045, 0.9383, 0.5563, 0.9227, 0.5729, 0.943, 0.534, 0.9255, 0.9839, 0.02267, 0.9723, 0.007543, 0.9838, 0.009898, 0.9169, 0.005823, 0.9723, 0.007543, 0.9839, 0.02267, 0.5892, 0.9297, 0.5971, 0.9171, 0.5878, 0.9849, 0.5729, 0.943, 0.5892, 0.9297, 0.5878, 0.9849, 0.5654, 0.911, 0.5892, 0.9297, 0.5729, 0.943, 0.5766, 0.9056, 0.5892, 0.9297, 0.5654, 0.911, 0.5632, 0.2443, 0.5846, 0.2532, 0.527, 0.2596, 0.575, 0.2376, 0.5846, 0.2532, 0.5632, 0.2443, 0.5846, 0.2532, 0.575, 0.2376, 0.6024, 0.2408, 0.5542, 0.2684, 0.5846, 0.2532, 0.6312, 0.2525, 0.2711, 0.7645, 0.2808, 0.7242, 0.2808, 0.7897, 0.8281, 0.6594, 0.8341, 0.6218, 0.9131, 0.6604, 0.8341, 0.6218, 0.8281, 0.6594, 0.7667, 0.6149, 0.7975, 0.5919, 0.8341, 0.6218, 0.7667, 0.6149, 0.8849, 0.5287, 0.8937, 0.5816, 0.8831, 0.5408, 0.8341, 0.6218, 0.8755, 0.6074, 0.9131, 0.6604, 0.8156, 0.5821, 0.8755, 0.6074, 0.8341, 0.6218, 0.8507, 0.58, 0.8755, 0.6074, 0.8156, 0.5821, 0.8705, 0.5716, 0.8755, 0.6074, 0.8507, 0.58, 0.9555, 0.4907, 0.9415, 0.5316, 0.8961, 0.5278, 0.9933, 0.4794, 0.9555, 0.4907, 1.0, 0.4657, 0.3833, 0.9206, 0.3873, 0.9303, 0.3717, 0.9204, 0.9415, 0.5316, 0.935, 0.5628, 0.8961, 0.5278, 0.4071, 0.1672, 0.422, 0.164, 0.4394, 0.2208, 0.4827, 0.2484, 0.4846, 0.2634, 0.4502, 0.2139, 0.4999, 0.06244, 0.5021, 0.08512, 0.4499, 0.1139, 0.4364, 0.16, 0.422, 0.164, 0.4558, 0.1343, 0.4702, 0.9321, 0.4478, 0.9356, 0.4426, 0.9083, 0.4977, 0.9023, 0.4702, 0.9321, 0.4426, 0.9083, 0.4886, 0.9524, 0.4702, 0.9321, 0.5045, 0.9383, 0.4004, 0.7875, 0.4227, 0.8564, 0.382, 0.7974, 0.9337, 0.8629, 0.9557, 0.8242, 0.9576, 0.8441, 0.382, 0.7974, 0.3582, 0.7964, 0.3951, 0.7792, 0.9557, 0.8242, 0.914, 0.8475, 0.9111, 0.7911, 0.9337, 0.8629, 0.914, 0.8475, 0.9557, 0.8242, 0.3582, 0.7964, 0.382, 0.7974, 0.374, 0.8302, 0.9086, 0.8929, 0.9099, 0.9564, 0.8625, 0.8968, 0.374, 0.8302, 0.3445, 0.8639, 0.3582, 0.7964, 0.3445, 0.8639, 0.374, 0.8302, 0.3707, 0.8818, 0.4255, 0.7714, 0.4335, 0.7534, 0.4561, 0.7723, 0.4234, 0.9269, 0.3707, 0.8818, 0.4426, 0.9083, 0.4151, 0.946, 0.3873, 0.9303, 0.4234, 0.9269, 0.4234, 0.9269, 0.3873, 0.9303, 0.3833, 0.9206, 0.4384, 0.4662, 0.4031, 0.4711, 0.4167, 0.4499, 0.3869, 0.51, 0.3803, 0.518, 0.3744, 0.5194, 0.4031, 0.4711, 0.4161, 0.4955, 0.4089, 0.493, 0.4013, 0.4851, 0.4031, 0.4711, 0.4089, 0.493, 0.3869, 0.51, 0.3744, 0.5194, 0.3847, 0.5038, 0.3923, 0.4912, 0.4031, 0.4711, 0.4013, 0.4851, 0.3847, 0.5038, 0.3744, 0.5194, 0.3869, 0.4962, 0.3426, 0.502, 0.3442, 0.4727, 0.3442, 0.5269, 0.4438, 0.6776, 0.4316, 0.708, 0.4323, 0.681, 0.6802, 0.6695, 0.6731, 0.6289, 0.6907, 0.6756, 0.428, 0.6688, 0.417, 0.6515, 0.4438, 0.6776, 0.7213, 0.1628, 0.7313, 0.1807, 0.7086, 0.1764, 0.4516, 0.4985, 0.4303, 0.4975, 0.452, 0.4847, 0.3602, 0.6126, 0.3678, 0.5918, 0.3889, 0.6367, 0.3678, 0.5918, 0.3602, 0.6126, 0.3445, 0.5845, 0.8722, 0.1913, 0.9039, 0.2401, 0.8469, 0.2294, 0.962, 0.1898, 0.8722, 0.1913, 0.9237, 0.1222, 0.7213, 0.1628, 0.6987, 0.1674, 0.7313, 0.111, 0.4438, 0.6776, 0.4466, 0.6701, 0.4567, 0.6765, 0.4199, 0.6374, 0.417, 0.6515, 0.4034, 0.6217, 0.4357, 0.65, 0.4369, 0.6563, 0.4199, 0.6374, 0.4427, 0.6618, 0.4466, 0.6701, 0.4369, 0.6563, 0.4703, 0.6623, 0.4749, 0.6503, 0.4932, 0.656, 0.4822, 0.6736, 0.4703, 0.6623, 0.4932, 0.656, 0.4567, 0.6765, 0.4703, 0.6623, 0.4822, 0.6736, 0.451, 0.6656, 0.4703, 0.6623, 0.4567, 0.6765, 0.4466, 0.6701, 0.451, 0.6656, 0.4567, 0.6765, 0.5338, 0.4737, 0.5089, 0.4671, 0.5502, 0.4289, 0.51, 0.495, 0.5089, 0.4671, 0.5338, 0.4737, 0.4663, 0.4749, 0.5089, 0.4671, 0.51, 0.495, 0.5089, 0.4671, 0.4754, 0.4467, 0.5502, 0.4289, 0.7213, 0.1628, 0.756, 0.1498, 0.7479, 0.167, 0.4558, 0.1343, 0.5177, 0.09893, 0.5091, 0.1869, 0.4502, 0.2139, 0.4364, 0.16, 0.5091, 0.1869, 0.6132, 0.1275, 0.5686, 0.08519, 0.6461, 0.1094, 0.5686, 0.08519, 0.5824, 0.1275, 0.5408, 0.1055, 0.5177, 0.09893, 0.5226, 0.08227, 0.5408, 0.1055, 0.4999, 0.06244, 0.5226, 0.08227, 0.5021, 0.08512, 0.8632, 0.6775, 0.9191, 0.6963, 0.9337, 0.724, 0.2329, 0.472, 0.2189, 0.4325, 0.27, 0.4354, 0.2189, 0.4325, 0.2023, 0.4586, 0.14, 0.4158, 0.004431, 0.8572, 0.04999, 0.8209, 0.02387, 0.8915, 0.1363, 0.3238, 0.1202, 0.3069, 0.1322, 0.2813, 0.1158, 0.3306, 0.1202, 0.3069, 0.1363, 0.3238, 0.1322, 0.2813, 0.1202, 0.3069, 0.1037, 0.2597, 0.3363, 0.2641, 0.3369, 0.2701, 0.3159, 0.2507, 0.2896, 0.2922, 0.2826, 0.3193, 0.2302, 0.3081, 0.2995, 0.421, 0.3074, 0.4065, 0.3077, 0.4358, 0.1772, 0.5184, 0.1348, 0.5283, 0.1229, 0.5178, 0.1753, 0.4777, 0.1169, 0.4769, 0.14, 0.4158, 0.02678, 0.55, 0.05831, 0.5584, 0.03699, 0.573, 0.1132, 0.5725, 0.1224, 0.5881, 0.1048, 0.6001, 0.1323, 0.5759, 0.1224, 0.5881, 0.1132, 0.5725, 0.875, 0.5126, 0.8581, 0.5318, 0.8522, 0.5019, 0.7892, 0.3524, 0.801, 0.346, 0.8025, 0.3578, 0.7848, 0.3484, 0.801, 0.346, 0.7892, 0.3524, 0.5071, 0.851, 0.5227, 0.8503, 0.4992, 0.8695, 0.6585, 0.7369, 0.6406, 0.7422, 0.6314, 0.7284, 0.5969, 0.8544, 0.5861, 0.8508, 0.5782, 0.8271, 0.05464, 0.2794, 0.05117, 0.2623, 0.1037, 0.2597, 0.7121, 0.8004, 0.6975, 0.7963, 0.7276, 0.7787, 0.04801, 0.2254, 0.0, 0.2185, 0.006618, 0.1909, 0.7276, 0.7787, 0.7311, 0.7392, 0.7333, 0.7727, 0.7402, 0.7987, 0.7276, 0.7787, 0.7333, 0.7727, 0.7121, 0.8004, 0.7276, 0.7787, 0.718, 0.8064, 0.777, 0.8381, 0.7567, 0.8407, 0.7746, 0.8191, 0.7459, 0.8267, 0.7567, 0.8407, 0.7405, 0.843, 0.8007, 0.8081, 0.8149, 0.7895, 0.8107, 0.82, 0.1635, 0.07124, 0.155, 0.04123, 0.1853, 0.06154, 0.1431, 0.04152, 0.155, 0.04123, 0.1635, 0.07124, 0.2118, 0.08978, 0.1965, 0.08966, 0.2152, 0.07617, 0.639, 0.2271, 0.6333, 0.2381, 0.6232, 0.2326, 0.6231, 0.1532, 0.6409, 0.1437, 0.6398, 0.1608, 0.5998, 0.1443, 0.59, 0.1522, 0.5992, 0.141, 0.5408, 0.1055, 0.5667, 0.183, 0.5091, 0.1869, 0.5824, 0.1275, 0.59, 0.1522, 0.5729, 0.1632, 0.5667, 0.183, 0.5678, 0.194, 0.5091, 0.1869, 0.6164, 0.2, 0.609, 0.1855, 0.6318, 0.1879, 0.6318, 0.1879, 0.609, 0.1855, 0.6306, 0.161, 0.639, 0.2271, 0.6357, 0.2009, 0.6486, 0.2096, 0.6164, 0.2, 0.6357, 0.2009, 0.6088, 0.2196, 0.5992, 0.141, 0.6231, 0.1532, 0.5998, 0.1443, 0.5042, 0.6437, 0.4749, 0.6503, 0.4605, 0.6416, 0.4689, 0.616, 0.4745, 0.6328, 0.447, 0.6372, 0.4745, 0.6328, 0.4689, 0.616, 0.5482, 0.6046, 0.4357, 0.65, 0.4199, 0.6374, 0.4371, 0.644, 0.5042, 0.6437, 0.4745, 0.6328, 0.5525, 0.6113, 0.4605, 0.6416, 0.4745, 0.6328, 0.5042, 0.6437, 0.3921, 0.4983, 0.3923, 0.4912, 0.3963, 0.4903, 0.3443, 0.5788, 0.3383, 0.5728, 0.3443, 0.5721, 0.5876, 0.5318, 0.5828, 0.5397, 0.5765, 0.5293, 0.5872, 0.5206, 0.5839, 0.5092, 0.5966, 0.5093, 0.3921, 0.4983, 0.3963, 0.4903, 0.4018, 0.4941, 0.3986, 0.4989, 0.4016, 0.5115, 0.3972, 0.5062, 0.4053, 0.5072, 0.4053, 0.5072, 0.3972, 0.5062, 0.3986, 0.4989, 0.4073, 0.5001, 0.6524, 0.7655, 0.6505, 0.7709, 0.6445, 0.7664, 0.3443, 0.5721, 0.3383, 0.5728, 0.3443, 0.5643, 0.304, 0.7882, 0.3026, 0.7913, 0.2966, 0.7859, 0.3001, 0.7805, 0.6632, 0.7584, 0.6636, 0.7624, 0.6594, 0.7627, 0.3921, 0.4983, 0.3986, 0.4989, 0.3972, 0.5062, 0.6505, 0.7709, 0.6617, 0.7693, 0.6526, 0.7776, 0.2808, 0.7768, 0.2861, 0.7802, 0.2823, 0.7846, 0.3328, 0.5457, 0.3403, 0.5434, 0.3401, 0.5507, 0.4482, 0.6453, 0.4433, 0.6467, 0.4421, 0.639, 0.4531, 0.6434, 0.3391, 0.5643, 0.3341, 0.5569, 0.3403, 0.5589, 0.4552, 0.6535, 0.4498, 0.6561, 0.4482, 0.6453, 0.4531, 0.6434, 0.8448, 0.3424, 0.8388, 0.348, 0.8348, 0.3427, 0.447, 0.6372, 0.4745, 0.6328, 0.4552, 0.6377, 0.1888, 0.07806, 0.1853, 0.06154, 0.2105, 0.06439, 0.2152, 0.07617, 0.4498, 0.6561, 0.4421, 0.6568, 0.4433, 0.6467, 0.8388, 0.348, 0.8349, 0.3579, 0.8292, 0.3516, 0.3341, 0.5569, 0.3401, 0.5507, 0.3403, 0.5589, 0.4498, 0.6561, 0.4552, 0.6535, 0.4538, 0.6595, 0.2914, 0.7829, 0.2956, 0.7754, 0.3001, 0.7805, 0.574, 0.2166, 0.5954, 0.2014, 0.6088, 0.2196, 0.5635, 0.2158, 0.5678, 0.194, 0.574, 0.2166, 0.5808, 0.1952, 0.574, 0.2166, 0.5678, 0.194, 0.574, 0.2166, 0.5797, 0.2276, 0.5635, 0.2158, 0.5782, 0.1767, 0.6048, 0.169, 0.609, 0.1855, 0.6024, 0.2408, 0.575, 0.2376, 0.5797, 0.2276, 0.1448, 0.07643, 0.1387, 0.04778, 0.1635, 0.07124, 0.1635, 0.07124, 0.1888, 0.07806, 0.1788, 0.1021, 0.1539, 0.09083, 0.7402, 0.7987, 0.7333, 0.7727, 0.7535, 0.7698, 0.7643, 0.7894, 0.1853, 0.06154, 0.1888, 0.07806, 0.1635, 0.07124, 0.7953, 0.8359, 0.777, 0.8381, 0.7861, 0.8226, 0.835, 0.3213, 0.8437, 0.3386, 0.8315, 0.3386, 0.718, 0.8064, 0.7402, 0.7987, 0.7506, 0.8115, 0.5328, 0.8679, 0.5227, 0.8503, 0.5403, 0.8467, 0.5578, 0.8611, 0.5403, 0.8467, 0.5546, 0.8412, 0.5578, 0.8611, 0.5442, 0.9117, 0.5563, 0.9227, 0.534, 0.9255, 0.5295, 0.9145, 0.4992, 0.8695, 0.5227, 0.8503, 0.5328, 0.8679, 0.5563, 0.9227, 0.5442, 0.9117, 0.5654, 0.911, 0.5442, 0.9117, 0.5238, 0.9055, 0.5294, 0.8881, 0.5518, 0.8993, 0.4926, 0.8876, 0.4992, 0.8695, 0.5053, 0.8966, 0.5294, 0.8881, 0.5053, 0.8966, 0.4992, 0.8695, 0.5654, 0.911, 0.5442, 0.9117, 0.5518, 0.8993, 0.5605, 0.8841, 0.5766, 0.9056, 0.5654, 0.911, 0.5518, 0.8993, 0.5951, 0.8653, 0.585, 0.8987, 0.5777, 0.8504, 0.5861, 0.8508, 0.3295, 0.5695, 0.3383, 0.5643, 0.3383, 0.5785, 0.8367, 0.5301, 0.8581, 0.5318, 0.8514, 0.5496, 0.8297, 0.5523, 0.6314, 0.7284, 0.6522, 0.7116, 0.6585, 0.7369, 0.8507, 0.58, 0.824, 0.5776, 0.8435, 0.564, 0.824, 0.5776, 0.8297, 0.5523, 0.8435, 0.564, 0.3035, 0.3807, 0.3222, 0.3909, 0.3074, 0.4065, 0.2881, 0.3968, 0.8522, 0.5019, 0.8581, 0.5318, 0.8367, 0.5301, 0.7818, 0.5382, 0.781, 0.5215, 0.7977, 0.5231, 0.8507, 0.58, 0.8156, 0.5821, 0.824, 0.5776, 0.3194, 0.4421, 0.3077, 0.4358, 0.3282, 0.4147, 0.333, 0.4442, 0.07227, 0.572, 0.0741, 0.5898, 0.05334, 0.5784, 0.07227, 0.572, 0.05334, 0.5784, 0.05831, 0.5584, 0.2589, 0.3454, 0.2625, 0.3411, 0.2902, 0.3599, 0.2783, 0.3711, 0.07227, 0.572, 0.05831, 0.5584, 0.08132, 0.554, 0.07227, 0.572, 0.09177, 0.5752, 0.0741, 0.5898, 0.05732, 0.6096, 0.0741, 0.5898, 0.08663, 0.609, 0.07227, 0.572, 0.08132, 0.554, 0.09177, 0.5752, 0.02477, 0.914, 0.02387, 0.8915, 0.05639, 0.878, 0.06238, 0.7788, 0.01885, 0.8012, 0.02243, 0.7696, 0.04691, 0.7476, 0.5632, 0.2443, 0.5231, 0.2263, 0.5635, 0.2158, 0.575, 0.2376, 0.4051, 0.525, 0.4034, 0.6217, 0.3678, 0.5918, 0.3803, 0.518, 0.4516, 0.4985, 0.452, 0.4847, 0.4703, 0.4908, 0.4255, 0.5463, 0.4516, 0.4985, 0.4939, 0.5461, 0.4689, 0.616, 0.6949, 0.4856, 0.7399, 0.4582, 0.7739, 0.503, 0.7153, 0.5197, 0.51, 0.495, 0.5264, 0.5271, 0.4921, 0.5107, 0.4939, 0.5461, 0.4921, 0.5107, 0.5264, 0.5271, 0.5562, 0.5962, 0.5525, 0.6113, 0.5482, 0.6046, 0.4255, 0.7714, 0.4561, 0.7723, 0.434, 0.7828, 0.5366, 0.6417, 0.5753, 0.6287, 0.5707, 0.682, 0.541, 0.6806, 0.3445, 0.2143, 0.357, 0.168, 0.4071, 0.1672, 0.3809, 0.2256, 0.8243, 0.4586, 0.8678, 0.472, 0.8559, 0.4873, 0.8257, 0.486, 0.153, 0.7242, 0.1675, 0.7403, 0.1396, 0.7679, 0.1307, 0.7345, 0.4672, 0.3295, 0.486, 0.2824, 0.5363, 0.3258, 0.5056, 0.3436, 0.7078, 0.9604, 0.7225, 0.9008, 0.7657, 0.9566, 0.741, 0.9761, 0.8522, 0.07776, 0.8544, 0.1144, 0.7911, 0.1199, 0.8146, 0.06295, 0.8146, 0.06295, 0.8406, 0.0, 0.8841, 0.05989, 0.8522, 0.07776, 0.8841, 0.05989, 0.9237, 0.1222, 0.8544, 0.1144, 0.8522, 0.07776, 0.1805, 0.7603, 0.1701, 0.7847, 0.1396, 0.7679, 0.1675, 0.7403, 0.7657, 0.9566, 0.7225, 0.9008, 0.7913, 0.9085, 0.7966, 0.939, 0.7913, 0.9085, 0.8625, 0.8968, 0.8345, 0.9531, 0.7966, 0.939, 0.8556, 0.1505, 0.8722, 0.1913, 0.8423, 0.2174, 0.8291, 0.1958, 0.2327, 0.1162, 0.2216, 0.07049, 0.2847, 0.09105, 0.2748, 0.1238, 0.2847, 0.09105, 0.3445, 0.109, 0.3004, 0.1626, 0.2748, 0.1238, 0.3004, 0.1626, 0.2382, 0.1882, 0.2327, 0.1162, 0.2748, 0.1238, 0.04801, 0.2254, 0.006618, 0.1909, 0.05584, 0.1542, 0.07376, 0.1876, 0.05584, 0.1542, 0.1215, 0.1066, 0.1178, 0.188, 0.07376, 0.1876, 0.1178, 0.188, 0.1037, 0.2597, 0.04801, 0.2254, 0.07376, 0.1876, 0.2101, 0.654, 0.226, 0.685, 0.1731, 0.7242, 0.1644, 0.6836, 0.2307, 0.5765, 0.2622, 0.6138, 0.2226, 0.6328, 0.2043, 0.5984, 0.9337, 0.724, 0.9576, 0.7605, 0.9111, 0.7911, 0.8952, 0.7381, 0.133, 0.5513, 0.124, 0.5424, 0.1651, 0.541, 0.1701, 0.1411, 0.2382, 0.1882, 0.1743, 0.23, 0.1178, 0.188, 0.2075, 0.134, 0.1856, 0.1134, 0.2118, 0.08978, 0.2327, 0.1162, 0.3436, 0.1867, 0.3445, 0.2515, 0.2964, 0.2267, 0.3004, 0.1626, 0.2898, 0.2436, 0.2516, 0.2216, 0.2964, 0.2267, 0.4768, 0.4236, 0.4302, 0.4073, 0.4449, 0.367, 0.497, 0.3902, 0.8447, 0.7823, 0.8755, 0.8405, 0.8107, 0.82, 0.8149, 0.7895, 0.04377, 0.106, 0.05584, 0.1542, 0.006618, 0.1909, 0.005193, 0.1307, 0.6002, 0.4789, 0.6113, 0.4277, 0.6731, 0.4326, 0.6537, 0.4796, 0.8841, 0.05989, 0.8406, 0.0, 0.9169, 0.005823, 0.9346, 0.04898, 0.9099, 0.9564, 0.9478, 0.995, 0.8682, 1.0, 0.8692, 0.9703, 0.1571, 0.8073, 0.1348, 0.8066, 0.1396, 0.7679, 0.1701, 0.7847, 0.8345, 0.9531, 0.8625, 0.8968, 0.9099, 0.9564, 0.8692, 0.9703, 0.6444, 0.3312, 0.6065, 0.3093, 0.6312, 0.2525, 0.6667, 0.2833, 0.6065, 0.3093, 0.5867, 0.367, 0.5363, 0.3258, 0.5681, 0.3038, 0.5363, 0.3258, 0.486, 0.2824, 0.5542, 0.2684, 0.5681, 0.3038, 0.5542, 0.2684, 0.6312, 0.2525, 0.6065, 0.3093, 0.5681, 0.3038, 0.2541, 0.03571, 0.2216, 0.07049, 0.1926, 0.03671, 0.2097, 0.002158, 0.6024, 0.2408, 0.6279, 0.2427, 0.5846, 0.2532, 0.6636, 0.7887, 0.6535, 0.7888, 0.6555, 0.7776, 0.6636, 0.7783, 0.6315, 0.05458, 0.6461, 0.1094, 0.5686, 0.08519, 0.584, 0.0525, 0.5686, 0.08519, 0.4999, 0.06244, 0.5465, 0.01943, 0.584, 0.0525, 0.5465, 0.01943, 0.6048, 0.0, 0.6315, 0.05458, 0.584, 0.0525, 0.649, 0.5944, 0.623, 0.6443, 0.5753, 0.6287, 0.6092, 0.5706, 0.7702, 0.04339, 0.8146, 0.06295, 0.7911, 0.1199, 0.7499, 0.08328, 0.9718, 0.6104, 0.9131, 0.6604, 0.8937, 0.5816, 0.935, 0.5628, 0.8705, 0.5716, 0.8937, 0.5816, 0.8755, 0.6074, 0.9784, 0.572, 0.9718, 0.6104, 0.935, 0.5628, 0.9555, 0.4907, 0.8961, 0.5278, 0.8678, 0.472, 0.9179, 0.438, 0.9179, 0.438, 0.8509, 0.4204, 0.9005, 0.3892, 0.9307, 0.4095, 0.1158, 0.8014, 0.1109, 0.7763, 0.1396, 0.7679, 0.1348, 0.8066, 0.9307, 0.4095, 0.9663, 0.4121, 1.0, 0.4657, 0.9179, 0.438, 0.4046, 0.3293, 0.3484, 0.2768, 0.4195, 0.2826, 0.4289, 0.3153, 0.4289, 0.3153, 0.4195, 0.2826, 0.486, 0.2824, 0.4672, 0.3295, 0.1126, 0.7498, 0.1307, 0.7345, 0.1396, 0.7679, 0.1109, 0.7763, 0.4195, 0.2826, 0.3484, 0.2768, 0.3809, 0.2256, 0.4125, 0.2461, 0.3809, 0.2256, 0.4071, 0.1672, 0.4394, 0.2208, 0.4125, 0.2461, 0.4394, 0.2208, 0.486, 0.2824, 0.4195, 0.2826, 0.4125, 0.2461, 0.2894, 0.5109, 0.3295, 0.5206, 0.3035, 0.558, 0.2877, 0.5389, 0.4502, 0.2139, 0.4846, 0.2634, 0.4394, 0.2208, 0.7153, 0.5197, 0.7739, 0.503, 0.7662, 0.5501, 0.7276, 0.5521, 0.7662, 0.5501, 0.7667, 0.6149, 0.7123, 0.5904, 0.7276, 0.5521, 0.4499, 0.1139, 0.4071, 0.1672, 0.3761, 0.1165, 0.4224, 0.09132, 0.4558, 0.1343, 0.422, 0.164, 0.4499, 0.1139, 0.731, 0.3213, 0.7374, 0.3665, 0.693, 0.3665, 0.6997, 0.3413, 0.4345, 0.05839, 0.4999, 0.06244, 0.4499, 0.1139, 0.4224, 0.09132, 0.2884, 0.775, 0.2877, 0.7201, 0.3141, 0.7497, 0.3073, 0.7729, 0.5707, 0.682, 0.5753, 0.6287, 0.623, 0.6443, 0.6048, 0.6777, 0.487, 0.01998, 0.4999, 0.06244, 0.4345, 0.05839, 0.4476, 0.03068, 0.4478, 0.9356, 0.4492, 0.9562, 0.4151, 0.946, 0.4234, 0.9269, 0.9086, 0.8929, 0.8625, 0.8968, 0.8755, 0.8405, 0.914, 0.8475, 0.3707, 0.8818, 0.374, 0.8302, 0.4227, 0.8564, 0.9337, 0.8629, 0.9086, 0.8929, 0.914, 0.8475, 0.4335, 0.7534, 0.4155, 0.7116, 0.4863, 0.7122, 0.4986, 0.7451, 0.3707, 0.8818, 0.3674, 0.9114, 0.3445, 0.8639, 0.3951, 0.7792, 0.4004, 0.7875, 0.382, 0.7974, 0.4561, 0.7723, 0.4335, 0.7534, 0.4986, 0.7451, 0.7153, 0.6575, 0.6907, 0.6756, 0.6731, 0.6289, 0.7123, 0.5904, 0.9039, 0.2401, 0.9283, 0.2863, 0.8791, 0.3213, 0.8594, 0.2831, 0.7667, 0.6149, 0.7153, 0.6575, 0.7123, 0.5904, 0.7313, 0.111, 0.7499, 0.08328, 0.7911, 0.1199, 0.756, 0.1498, 0.4384, 0.4662, 0.4167, 0.4499, 0.4768, 0.4236, 0.4754, 0.4467, 0.4508, 0.662, 0.4569, 0.6593, 0.451, 0.6656, 0.4663, 0.4749, 0.4384, 0.4662, 0.4754, 0.4467, 0.756, 0.1498, 0.8027, 0.1657, 0.7971, 0.1842, 0.7479, 0.167, 0.2808, 0.2683, 0.3159, 0.2507, 0.3369, 0.2701, 0.2896, 0.2922, 0.5408, 0.1055, 0.5226, 0.08227, 0.5686, 0.08519, 0.2329, 0.472, 0.2184, 0.5115, 0.2023, 0.4586, 0.2184, 0.5115, 0.1753, 0.4777, 0.2023, 0.4586, 0.27, 0.4354, 0.2367, 0.4175, 0.2877, 0.4209, 0.1589, 0.2649, 0.1443, 0.2909, 0.1322, 0.2813, 0.1052, 0.5069, 0.1229, 0.5178, 0.1035, 0.524, 0.09761, 0.5165, 0.4992, 0.8695, 0.4917, 0.8703, 0.4922, 0.8477, 0.5071, 0.851, 0.02678, 0.55, 0.03734, 0.5191, 0.05053, 0.5315, 0.07652, 0.5058, 0.08952, 0.5137, 0.07561, 0.5125, 0.109, 0.6064, 0.08663, 0.609, 0.1048, 0.6001, 0.5548, 0.8069, 0.565, 0.8299, 0.5521, 0.817, 0.7535, 0.7698, 0.7445, 0.759, 0.7623, 0.7507, 0.7743, 0.7626, 0.7445, 0.759, 0.7535, 0.7698, 0.7333, 0.7727, 0.01137, 0.25, 0.04801, 0.2254, 0.05117, 0.2623, 0.7224, 0.8242, 0.7121, 0.8004, 0.718, 0.8064, 0.6409, 0.1437, 0.6231, 0.1532, 0.5992, 0.141, 0.6132, 0.1275, 0.1836, 0.04088, 0.1853, 0.06154, 0.155, 0.04123, 0.1856, 0.1134, 0.1788, 0.1021, 0.1965, 0.08966, 0.5782, 0.1767, 0.59, 0.1522, 0.6048, 0.169, 0.6064, 0.5289, 0.6104, 0.5294, 0.5931, 0.5511, 0.5924, 0.5399, 0.6398, 0.1608, 0.6547, 0.1988, 0.6362, 0.1679, 0.6547, 0.1988, 0.6318, 0.1879, 0.6362, 0.1679, 0.6398, 0.1608, 0.6362, 0.1679, 0.6306, 0.161, 0.6547, 0.1988, 0.6486, 0.2096, 0.6357, 0.2009, 0.5998, 0.1443, 0.6231, 0.1532, 0.6048, 0.169, 0.447, 0.6372, 0.4199, 0.6374, 0.4689, 0.616, 0.5808, 0.1952, 0.5678, 0.194, 0.5667, 0.183, 0.5782, 0.1767, 0.581, 0.4978, 0.5839, 0.5092, 0.5711, 0.513, 0.304, 0.782, 0.3142, 0.775, 0.3142, 0.786, 0.5828, 0.5397, 0.5924, 0.5399, 0.5787, 0.5473, 0.6056, 0.518, 0.6104, 0.5294, 0.6064, 0.5289, 0.3923, 0.4912, 0.4013, 0.4851, 0.3963, 0.4903, 0.6617, 0.7693, 0.6524, 0.7655, 0.6594, 0.7627, 0.6535, 0.7834, 0.651, 0.7912, 0.6476, 0.7837, 0.8388, 0.348, 0.8469, 0.3495, 0.8435, 0.3552, 0.5797, 0.2276, 0.574, 0.2166, 0.6088, 0.2196, 0.6024, 0.2408, 0.7459, 0.8267, 0.7405, 0.843, 0.7224, 0.8242, 0.7506, 0.8115, 0.1836, 0.04088, 0.2105, 0.06439, 0.1853, 0.06154, 0.1539, 0.09083, 0.1533, 0.1048, 0.1326, 0.1001, 0.8107, 0.82, 0.7953, 0.8359, 0.8007, 0.8081, 0.7861, 0.8226, 0.8007, 0.8081, 0.7953, 0.8359, 0.5777, 0.8504, 0.585, 0.8987, 0.5742, 0.8863, 0.5578, 0.8611, 0.7816, 0.8001, 0.7887, 0.7691, 0.799, 0.7885, 0.7899, 0.7523, 0.7887, 0.7691, 0.7743, 0.7626, 0.585, 0.8987, 0.5766, 0.9056, 0.5742, 0.8863, 0.5766, 0.9056, 0.5605, 0.8841, 0.5742, 0.8863, 0.05334, 0.5784, 0.05732, 0.6096, 0.03935, 0.5969, 0.02565, 0.5834, 0.5782, 0.8271, 0.5861, 0.8508, 0.565, 0.8299, 0.882, 0.5314, 0.8831, 0.5408, 0.8692, 0.545, 0.8705, 0.5716, 0.8507, 0.58, 0.8587, 0.5601, 0.8507, 0.58, 0.8435, 0.564, 0.8587, 0.5601, 0.781, 0.5215, 0.8075, 0.4942, 0.7977, 0.5231, 0.6711, 0.7638, 0.6706, 0.7725, 0.6653, 0.7719, 0.2877, 0.3838, 0.2889, 0.3725, 0.3035, 0.3807, 0.12, 0.5597, 0.1376, 0.5614, 0.1323, 0.5759, 0.1132, 0.5725, 0.09882, 0.765, 0.09964, 0.8328, 0.04999, 0.8209, 0.06238, 0.7788, 0.1685, 0.3249, 0.1691, 0.333, 0.1199, 0.3449, 0.1158, 0.3306, 0.08166, 0.7354, 0.09882, 0.765, 0.06238, 0.7788, 0.1691, 0.333, 0.2302, 0.3081, 0.1944, 0.3479, 0.1426, 0.3561, 0.2589, 0.3454, 0.261, 0.3711, 0.2105, 0.3718, 0.2229, 0.3469, 0.4255, 0.5463, 0.4051, 0.525, 0.4159, 0.5059, 0.4303, 0.4975, 0.1888, 0.2505, 0.1811, 0.2404, 0.2167, 0.2356, 0.3744, 0.5194, 0.3604, 0.5514, 0.3457, 0.5496, 0.3874, 0.5125, 0.3934, 0.5151, 0.3803, 0.518, 0.468, 0.794, 0.434, 0.7828, 0.4561, 0.7723, 0.4966, 0.7874, 0.5562, 0.5962, 0.5482, 0.6046, 0.5406, 0.5663, 0.5264, 0.5271, 0.5406, 0.5663, 0.4939, 0.5461, 0.4663, 0.4749, 0.51, 0.495, 0.4703, 0.4908, 0.4921, 0.5107, 0.4703, 0.4908, 0.51, 0.495, 0.434, 0.7828, 0.4004, 0.7875, 0.3951, 0.7792, 0.4255, 0.7714, 0.494, 0.8262, 0.4004, 0.7875, 0.468, 0.794, 0.5206, 0.8128, 0.3246, 0.7291, 0.2877, 0.7201, 0.3246, 0.6917, 0.5256, 0.8184, 0.5066, 0.8291, 0.5206, 0.8128, 0.7842, 0.4977, 0.7739, 0.503, 0.7868, 0.4426, 0.8243, 0.4586, 0.4932, 0.656, 0.541, 0.6806, 0.4822, 0.6736, 0.7662, 0.5501, 0.7739, 0.503, 0.7818, 0.5382, 0.7783, 0.5739, 0.7953, 0.498, 0.7842, 0.4977, 0.8243, 0.4586, 0.8257, 0.486, 0.8075, 0.4942, 0.8243, 0.4586, 0.7953, 0.498, 0.781, 0.5215, 0.7842, 0.4977, 0.7739, 0.503, 0.7842, 0.4977, 0.781, 0.5215, 0.5366, 0.6417, 0.5042, 0.6437, 0.5525, 0.6113, 0.5597, 0.6177, 0.7896, 0.5585, 0.8061, 0.5712, 0.7783, 0.5739, 0.8061, 0.5712, 0.7975, 0.5919, 0.7783, 0.5739, 0.8556, 0.1505, 0.8027, 0.1657, 0.7911, 0.1199, 0.8544, 0.1144, 0.5931, 0.5511, 0.6213, 0.5282, 0.6092, 0.5706, 0.5264, 0.5271, 0.5495, 0.5315, 0.5406, 0.5663, 0.5562, 0.5962, 0.5787, 0.5473, 0.5597, 0.6177, 0.8575, 0.7462, 0.8952, 0.7381, 0.9111, 0.7911, 0.8447, 0.7823, 0.8632, 0.6775, 0.8952, 0.7381, 0.8575, 0.7462, 0.2813, 0.6316, 0.277, 0.6469, 0.2101, 0.654, 0.2226, 0.6328, 0.2622, 0.6138, 0.2813, 0.6316, 0.2226, 0.6328, 0.2043, 0.5984, 0.1843, 0.5841, 0.2128, 0.5403, 0.2307, 0.5765, 0.1843, 0.5841, 0.1395, 0.6386, 0.1296, 0.6043, 0.1689, 0.5558, 0.1689, 0.5558, 0.1376, 0.5614, 0.133, 0.5513, 0.1651, 0.541, 0.1323, 0.5759, 0.1376, 0.5614, 0.1689, 0.5558, 0.07487, 0.3027, 0.05464, 0.2794, 0.1037, 0.2597, 0.1202, 0.3069, 0.8632, 0.6775, 0.8248, 0.7357, 0.8508, 0.6797, 0.8097, 0.7316, 0.8508, 0.6797, 0.8248, 0.7357, 0.1743, 0.23, 0.2159, 0.2218, 0.1811, 0.2404, 0.1472, 0.2574, 0.2858, 0.7242, 0.2858, 0.7731, 0.2808, 0.7544, 0.2382, 0.1882, 0.2516, 0.2216, 0.2159, 0.2218, 0.1589, 0.2649, 0.1322, 0.2813, 0.1472, 0.2574, 0.02927, 0.6005, 0.01412, 0.5832, 0.02565, 0.5834, 0.03935, 0.5969, 0.2118, 0.08978, 0.2216, 0.07049, 0.2327, 0.1162, 0.1296, 0.6043, 0.1183, 0.6179, 0.109, 0.6064, 0.1224, 0.5881, 0.08429, 0.6208, 0.08663, 0.609, 0.109, 0.6064, 0.1183, 0.6179, 0.03935, 0.5969, 0.05732, 0.6096, 0.02927, 0.6005, 0.04655, 0.4881, 0.005886, 0.4614, 0.06025, 0.4312, 0.1169, 0.4769, 0.07652, 0.5058, 0.04655, 0.4881, 0.1169, 0.4769, 0.5179, 0.7679, 0.4966, 0.7874, 0.4561, 0.7723, 0.4986, 0.7451, 0.5179, 0.7679, 0.5587, 0.7277, 0.5558, 0.7805, 0.5333, 0.8165, 0.4966, 0.7874, 0.5179, 0.7679, 0.5333, 0.8165, 0.5785, 0.7986, 0.5782, 0.8271, 0.5548, 0.8069, 0.5558, 0.7805, 0.7913, 0.9085, 0.7225, 0.9008, 0.7387, 0.8646, 0.8072, 0.8657, 0.8149, 0.7895, 0.8067, 0.7805, 0.8447, 0.7823, 0.7278, 0.8614, 0.7225, 0.9008, 0.6805, 0.8559, 0.699, 0.8394, 0.7405, 0.843, 0.7567, 0.8407, 0.7387, 0.8646, 0.7405, 0.843, 0.7387, 0.8646, 0.7278, 0.8614, 0.7121, 0.8004, 0.7224, 0.8242, 0.699, 0.8394, 0.6975, 0.7963, 0.7224, 0.8242, 0.7278, 0.8614, 0.699, 0.8394, 0.04377, 0.106, 0.0009281, 0.0704, 0.02265, 0.05588, 0.0759, 0.07793, 0.6883, 0.1976, 0.6547, 0.1988, 0.6398, 0.1608, 0.693, 0.1499, 0.6398, 0.1608, 0.6409, 0.1437, 0.693, 0.1499, 0.2105, 0.06439, 0.1836, 0.04088, 0.1926, 0.03671, 0.2216, 0.07049, 0.1682, 0.02555, 0.1836, 0.04088, 0.155, 0.04123, 0.1398, 0.02493, 0.1836, 0.04088, 0.1682, 0.02555, 0.1926, 0.03671, 0.5717, 0.4715, 0.581, 0.4978, 0.5711, 0.513, 0.5338, 0.4737, 0.155, 0.04123, 0.1431, 0.04152, 0.1398, 0.02493, 0.1283, 0.06804, 0.1215, 0.1066, 0.1217, 0.0562, 0.5674, 0.5228, 0.5689, 0.5297, 0.5495, 0.5315, 0.5966, 0.5093, 0.5717, 0.4715, 0.6002, 0.4789, 0.946, 0.1178, 0.9237, 0.1222, 0.9346, 0.04898, 0.9719, 0.06538, 0.07652, 0.5058, 0.07561, 0.5125, 0.04655, 0.4881, 0.06322, 0.5146, 0.03734, 0.5191, 0.04655, 0.4881, 0.02678, 0.55, 0.01412, 0.5832, 0.01318, 0.513, 0.5302, 0.9543, 0.5221, 0.9216, 0.534, 0.9255, 0.5729, 0.943, 0.5099, 0.2697, 0.4846, 0.2634, 0.4827, 0.2484, 0.527, 0.2596, 0.5302, 0.9543, 0.5045, 0.9383, 0.5221, 0.9216, 0.585, 0.8987, 0.5951, 0.8653, 0.5971, 0.9171, 0.5563, 0.9227, 0.5654, 0.911, 0.5729, 0.943, 0.585, 0.8987, 0.5971, 0.9171, 0.5892, 0.9297, 0.486, 0.2824, 0.4846, 0.2634, 0.5099, 0.2697, 0.5542, 0.2684, 0.5099, 0.2697, 0.527, 0.2596, 0.5846, 0.2532, 0.4032, 0.9655, 0.3873, 0.9303, 0.4151, 0.946, 0.4489, 0.9849, 0.8156, 0.5821, 0.8341, 0.6218, 0.7975, 0.5919, 0.3399, 0.7396, 0.3419, 0.7934, 0.3272, 0.741, 0.8705, 0.5716, 0.8831, 0.5408, 0.8937, 0.5816, 0.9784, 0.572, 0.9963, 0.5882, 0.9718, 0.6104, 0.4702, 0.9321, 0.4886, 0.9524, 0.4492, 0.9562, 0.4478, 0.9356, 0.4492, 0.9562, 0.4886, 0.9524, 0.4489, 0.9849, 0.9784, 0.572, 0.935, 0.5628, 0.9415, 0.5316, 0.4364, 0.16, 0.4502, 0.2139, 0.422, 0.164, 0.4394, 0.2208, 0.422, 0.164, 0.4502, 0.2139, 0.5177, 0.09893, 0.4558, 0.1343, 0.5021, 0.08512, 0.4499, 0.1139, 0.5021, 0.08512, 0.4558, 0.1343, 0.4977, 0.9023, 0.516, 0.919, 0.5045, 0.9383, 0.4702, 0.9321, 0.417, 0.6515, 0.4115, 0.6717, 0.3902, 0.6538, 0.3889, 0.6367, 0.374, 0.8302, 0.382, 0.7974, 0.4227, 0.8564, 0.3833, 0.9206, 0.3717, 0.9204, 0.3674, 0.9114, 0.3833, 0.9206, 0.3674, 0.9114, 0.4234, 0.9269, 0.3707, 0.8818, 0.4234, 0.9269, 0.3674, 0.9114, 0.4475, 0.4782, 0.4031, 0.4711, 0.4384, 0.4662, 0.8321, 0.3663, 0.8292, 0.365, 0.8321, 0.359, 0.4475, 0.4782, 0.4161, 0.4955, 0.4031, 0.4711, 0.3923, 0.4912, 0.3869, 0.4962, 0.4031, 0.4711, 0.962, 0.1898, 0.9761, 0.2378, 0.9039, 0.2401, 0.8722, 0.1913, 0.4034, 0.6217, 0.417, 0.6515, 0.3889, 0.6367, 0.8487, 0.264, 0.8469, 0.2294, 0.9039, 0.2401, 0.4475, 0.4782, 0.452, 0.4847, 0.4303, 0.4975, 0.4034, 0.6217, 0.3889, 0.6367, 0.3678, 0.5918, 0.693, 0.1317, 0.6978, 0.05261, 0.7313, 0.111, 0.6987, 0.1674, 0.4466, 0.6701, 0.4438, 0.6776, 0.417, 0.6515, 0.4199, 0.6374, 0.4703, 0.6623, 0.4569, 0.6593, 0.4662, 0.6487, 0.4749, 0.6503, 0.4369, 0.6563, 0.4466, 0.6701, 0.4199, 0.6374, 0.4827, 0.2484, 0.5091, 0.1869, 0.5231, 0.2263, 0.527, 0.2596, 0.4427, 0.6618, 0.451, 0.6656, 0.4466, 0.6701, 0.4703, 0.6623, 0.451, 0.6656, 0.4569, 0.6593, 0.4663, 0.4749, 0.4475, 0.4782, 0.4384, 0.4662, 0.4663, 0.4749, 0.4754, 0.4467, 0.5089, 0.4671, 0.8291, 0.1958, 0.7971, 0.1842, 0.8027, 0.1657, 0.5686, 0.08519, 0.6132, 0.1275, 0.5992, 0.141, 0.5824, 0.1275, 0.2189, 0.4325, 0.14, 0.4158, 0.2102, 0.3934, 0.2367, 0.4175, 0.5177, 0.09893, 0.5021, 0.08512, 0.5226, 0.08227, 0.27, 0.4354, 0.2189, 0.4325, 0.2367, 0.4175, 0.0, 0.8275, 0.01885, 0.8012, 0.04999, 0.8209, 0.004431, 0.8572, 0.2329, 0.472, 0.2023, 0.4586, 0.2189, 0.4325, 0.2896, 0.2922, 0.3271, 0.2855, 0.3087, 0.3224, 0.2826, 0.3193, 0.09761, 0.5165, 0.08952, 0.5137, 0.09838, 0.5027, 0.1052, 0.5069, 0.1229, 0.5178, 0.1348, 0.5283, 0.1187, 0.5318, 0.3074, 0.4065, 0.2995, 0.421, 0.2878, 0.4087, 0.1229, 0.5178, 0.1187, 0.5318, 0.1035, 0.524, 0.1169, 0.4769, 0.1753, 0.4777, 0.1229, 0.5178, 0.1052, 0.5069, 0.2244, 0.5261, 0.1348, 0.5283, 0.1772, 0.5184, 0.2184, 0.5115, 0.2244, 0.5261, 0.1772, 0.5184, 0.6387, 0.7454, 0.6264, 0.7281, 0.6406, 0.7422, 0.6437, 0.7511, 0.05831, 0.5584, 0.02678, 0.55, 0.05053, 0.5315, 0.882, 0.5314, 0.8581, 0.5318, 0.875, 0.5126, 0.4922, 0.8477, 0.494, 0.8262, 0.5066, 0.8291, 0.5227, 0.8503, 0.5071, 0.851, 0.5066, 0.8291, 0.4922, 0.8477, 0.5066, 0.8291, 0.5071, 0.851, 0.6585, 0.7369, 0.6653, 0.7584, 0.6437, 0.7511, 0.6406, 0.7422, 0.5548, 0.8069, 0.5521, 0.817, 0.5349, 0.8186, 0.7311, 0.7392, 0.7487, 0.7327, 0.7623, 0.7507, 0.7445, 0.759, 0.7459, 0.8267, 0.7506, 0.8115, 0.7746, 0.8191, 0.7567, 0.8407, 0.01137, 0.25, 0.0, 0.2185, 0.04801, 0.2254, 0.7445, 0.759, 0.7333, 0.7727, 0.7311, 0.7392, 0.718, 0.8064, 0.7276, 0.7787, 0.7402, 0.7987, 0.5408, 0.1055, 0.5824, 0.1275, 0.5729, 0.1632, 0.5667, 0.183, 0.7816, 0.8001, 0.799, 0.7885, 0.8007, 0.8081, 0.8149, 0.7895, 0.8007, 0.8081, 0.799, 0.7885, 0.639, 0.2271, 0.6232, 0.2326, 0.6088, 0.2196, 0.6357, 0.2009, 0.5992, 0.141, 0.59, 0.1522, 0.5824, 0.1275, 0.4932, 0.656, 0.4749, 0.6503, 0.5042, 0.6437, 0.4662, 0.6487, 0.4605, 0.6416, 0.4749, 0.6503, 0.5482, 0.6046, 0.5525, 0.6113, 0.4745, 0.6328, 0.4421, 0.639, 0.4371, 0.644, 0.4199, 0.6374, 0.4421, 0.639, 0.4199, 0.6374, 0.447, 0.6372, 0.4371, 0.644, 0.4433, 0.6467, 0.4357, 0.65, 0.6535, 0.7834, 0.6476, 0.7837, 0.6526, 0.7776, 0.651, 0.7912, 0.6494, 0.7962, 0.6445, 0.7891, 0.5975, 0.5284, 0.5924, 0.5399, 0.5876, 0.5318, 0.4939, 0.3525, 0.4619, 0.3408, 0.4672, 0.3295, 0.5056, 0.3436, 0.7719, 0.968, 0.7513, 0.9843, 0.741, 0.9761, 0.7657, 0.9566, 0.7976, 0.9533, 0.7719, 0.968, 0.7657, 0.9566, 0.7966, 0.939, 0.8291, 0.9651, 0.7976, 0.9533, 0.7966, 0.939, 0.8345, 0.9531, 0.3295, 0.5083, 0.3297, 0.4776, 0.3426, 0.4727, 0.3423, 0.5094, 0.858, 0.9795, 0.8291, 0.9651, 0.8345, 0.9531, 0.8692, 0.9703, 0.9097, 0.3812, 0.9347, 0.398, 0.9307, 0.4095, 0.9005, 0.3892, 0.3298, 0.5366, 0.3295, 0.5083, 0.3423, 0.5094, 0.3426, 0.5434, 0.4619, 0.3408, 0.4299, 0.3288, 0.4289, 0.3153, 0.4672, 0.3295, 0.887, 0.367, 0.9097, 0.3812, 0.9005, 0.3892, 0.8733, 0.3722, 0.2483, 0.7283, 0.2453, 0.7549, 0.2352, 0.7562, 0.2388, 0.7242, 0.2575, 0.7553, 0.2601, 0.7819, 0.2514, 0.7876, 0.2483, 0.7557, 0.2601, 0.7291, 0.2575, 0.7553, 0.2483, 0.7557, 0.2514, 0.7242, 0.6145, 0.7873, 0.6264, 0.807, 0.6193, 0.815, 0.605, 0.7913, 0.6145, 0.7406, 0.6079, 0.7636, 0.5971, 0.763, 0.6049, 0.7356, 0.6079, 0.7636, 0.6145, 0.7873, 0.605, 0.7913, 0.5971, 0.763, 0.1109, 0.7763, 0.1158, 0.8014, 0.1055, 0.8073, 0.09964, 0.777, 0.6264, 0.7206, 0.6145, 0.7406, 0.6049, 0.7356, 0.6192, 0.7116, 0.2453, 0.7549, 0.2483, 0.7811, 0.2388, 0.7875, 0.2352, 0.7562, 0.1126, 0.7498, 0.1109, 0.7763, 0.09964, 0.777, 0.1017, 0.7453, 0.4822, 0.6736, 0.541, 0.6806, 0.4892, 0.7006, 0.7154, 0.5545, 0.7053, 0.5281, 0.7153, 0.5197, 0.7276, 0.5521, 0.7029, 0.5851, 0.7154, 0.5545, 0.7276, 0.5521, 0.7123, 0.5904, 0.3701, 0.1043, 0.4081, 0.0839, 0.4224, 0.09132, 0.3761, 0.1165, 0.4081, 0.0839, 0.4182, 0.05621, 0.4345, 0.05839, 0.4224, 0.09132, 0.5941, 0.6922, 0.5654, 0.696, 0.5707, 0.682, 0.6048, 0.6777, 0.4182, 0.05621, 0.4291, 0.03297, 0.4476, 0.03068, 0.4345, 0.05839, 0.2601, 0.7843, 0.2607, 0.7261, 0.2711, 0.7242, 0.2711, 0.7914, 0.7053, 0.5281, 0.6868, 0.4974, 0.6949, 0.4856, 0.7153, 0.5197, 0.5654, 0.696, 0.539, 0.6949, 0.541, 0.6806, 0.5707, 0.682, 0.539, 0.6949, 0.4967, 0.7116, 0.4892, 0.7006, 0.541, 0.6806, 0.2216, 0.7324, 0.2167, 0.758, 0.204, 0.7538, 0.2095, 0.7242, 0.3061, 0.6617, 0.3172, 0.6829, 0.3056, 0.6917, 0.2928, 0.6669, 0.8027, 0.3556, 0.8025, 0.3213, 0.8127, 0.3226, 0.8127, 0.3622, 0.3419, 0.5843, 0.3322, 0.6104, 0.3234, 0.6099, 0.3343, 0.5804, 0.3267, 0.6348, 0.333, 0.6566, 0.3244, 0.662, 0.3172, 0.6375, 0.3322, 0.6104, 0.3267, 0.6348, 0.3172, 0.6375, 0.3234, 0.6099, 0.3011, 0.6082, 0.3061, 0.6617, 0.2928, 0.6669, 0.2877, 0.6081, 0.2167, 0.758, 0.2216, 0.8014, 0.2093, 0.8002, 0.204, 0.7538, 0.333, 0.6566, 0.3419, 0.6775, 0.3342, 0.6845, 0.3244, 0.662, 0.3172, 0.5843, 0.3011, 0.6082, 0.2877, 0.6081, 0.3059, 0.5804])
me_icosphere.materials.append(mat_moon_mat_001)
me_icosphere.use_remesh_preserve_volume = False
me_icosphere.use_remesh_preserve_attributes = False
me_icosphere.use_mirror_vertex_groups = False
me_icosphere.update()

# ---- objects
ob_light_003 = bpy.data.objects.new('Light.003', light_light_003)
ob_light_004 = bpy.data.objects.new('Light.004', light_light_004)
ob_light = bpy.data.objects.new('Light', light_light)
ob_camera = bpy.data.objects.new('Camera', cam_camera)
ob_big = bpy.data.objects.new('big', me_icosphere)
ob_light_001 = bpy.data.objects.new('Light.001', light_light_001)
ob_light_002 = bpy.data.objects.new('Light.002', light_light_002)

# ---- transforms, parenting, visibility, modifiers, constraints
ob_light_003.location = (2.295, 12.28, 18.07)
ob_light_003.rotation_euler = (0.6503, 0.05522, 1.866)
ob_light_003.lock_rotations_4d = False
ob_light_003.empty_display_type = 'ARROWS'
ob_light_003.color = (0.0, 0.0, 0.0, 0.0)
ob_light_003.lineart.crease_threshold = 0.0
ob_light_004.location = (3.482, 14.76, -14.75)
ob_light_004.rotation_euler = (0.6503, 0.05522, 1.866)
ob_light_004.lock_rotations_4d = False
ob_light_004.empty_display_type = 'ARROWS'
ob_light_004.color = (0.0, 0.0, 0.0, 0.0)
ob_light_004.lineart.crease_threshold = 0.0
ob_light.location = (-4.776, -14.65, -2.634)
ob_light.rotation_euler = (0.6503, 0.05522, 1.866)
ob_light.lock_rotations_4d = False
ob_light.empty_display_type = 'ARROWS'
ob_light.color = (0.0, 0.0, 0.0, 0.0)
ob_light.lineart.crease_threshold = 0.0
ob_camera.location = (7.359, -6.926, 4.958)
ob_camera.rotation_euler = (1.109, 0.0, 0.8149)
ob_camera.lock_rotations_4d = False
ob_camera.empty_display_type = 'ARROWS'
ob_camera.color = (0.0, 0.0, 0.0, 0.0)
ob_camera.display_type = 'WIRE'
ob_camera.lineart.crease_threshold = 0.0
ob_big.location = (0.0, 0.0, 0.0)
ob_big.scale = (-3.733, -3.733, -3.733)
ob_big.lineart.crease_threshold = 0.0
_m = ob_big.modifiers.new('Laplacian Smooth', 'LAPLACIANSMOOTH')
_m.lambda_factor = 1.81
_m = ob_big.modifiers.new('Decimate', 'DECIMATE')
ob_light_001.location = (14.45, -0.6892, 5.61)
ob_light_001.rotation_euler = (0.6503, 0.05522, 1.866)
ob_light_001.lock_rotations_4d = False
ob_light_001.empty_display_type = 'ARROWS'
ob_light_001.color = (0.0, 0.0, 0.0, 0.0)
ob_light_001.lineart.crease_threshold = 0.0
ob_light_002.location = (-11.65, -0.7123, 1.024)
ob_light_002.rotation_euler = (0.6503, 0.05522, 1.866)
ob_light_002.lock_rotations_4d = False
ob_light_002.empty_display_type = 'ARROWS'
ob_light_002.color = (0.0, 0.0, 0.0, 0.0)
ob_light_002.lineart.crease_threshold = 0.0

# ---- collection membership
scene.collection.objects.link(ob_light_003)
scene.collection.objects.link(ob_light_004)
col_collection.objects.link(ob_light)
col_collection.objects.link(ob_camera)
col_collection.objects.link(ob_big)
col_collection.objects.link(ob_light_001)
col_collection.objects.link(ob_light_002)

# ---- scene / render settings (as saved in the file)
scene.camera = ob_camera
scene.frame_start = 1; scene.frame_end = 250; scene.frame_set(1)
scene.render.engine = 'BLENDER_EEVEE_NEXT'
scene.cycles.use_denoising = False
scene.cycles.samples = 128
scene.cycles.sampling_pattern = 'TABULATED_SOBOL'
scene.cycles.use_adaptive_sampling = False
scene.cycles.use_light_tree = False
scene.cycles.diffuse_bounces = 0
scene.cycles.glossy_bounces = 0
scene.cycles.sample_clamp_direct = 3.12
scene.view_settings.view_transform = 'Filmic'
bpy.context.view_layer.update()
